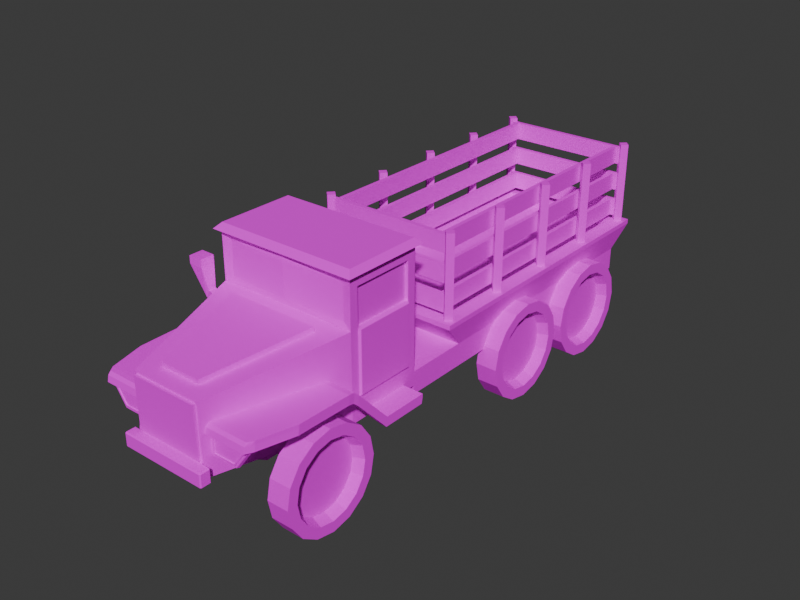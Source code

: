 # Source: ural-4320.blend  (saved by Blender 4.0.36; exported with 4.5.12 LTS)
import bpy
from mathutils import Matrix  # noqa: F401  (used for matrix-valued properties, if any)

bpy.ops.wm.read_factory_settings(use_empty=True)
scene = bpy.context.scene
scene.name = 'Scene'

# ---- collections
col_collection = bpy.data.collections.new('Collection'); scene.collection.children.link(col_collection)

# ---- images (referenced by path relative to the original .blend; pixels are not part of the script)
import os
ASSET_DIR = os.environ.get("B2B_ASSET_DIR", "")  # directory of the original .blend (textures are referenced by path, not embedded)
HERE = os.path.dirname(os.path.abspath(__file__))  # packed textures are extracted next to this script under _unpacked/

def load_image(name, relpath, width, height, colorspace="sRGB"):
    """Load a texture the original file referenced (path relative to the .blend, or extracted next to this script)."""
    p = next((c for c in (os.path.join(HERE, relpath), os.path.join(ASSET_DIR, relpath)) if relpath and os.path.exists(c)), "")
    if p:
        img = bpy.data.images.load(p, check_existing=True)
        img.name = name
    else:  # same state as the original file: an image datablock whose file is absent (Cycles renders it pink)
        img = bpy.data.images.new(name, width, height)
        img.source = "FILE"
        img.filepath = "//" + (relpath or name)
    img.colorspace_settings.name = colorspace
    return img
img_colors_png = load_image('colors.png', 'colors.png', 1024, 1024, 'sRGB')

# ---- materials (node trees are filled in below, after node groups)
mat_pixelart_simple = bpy.data.materials.new('PixelArt_Simple')
mat_pixelart_simple.use_transparent_shadow = False

# ---- material node trees
mat_pixelart_simple.use_nodes = True; mat_pixelart_simple.node_tree.nodes.clear()
_N = mat_pixelart_simple.node_tree.nodes; _L = mat_pixelart_simple.node_tree.links
n0 = _N.new('ShaderNodeBsdfPrincipled'); n0.name = 'Principled BSDF'; n0.location = (-331, 347)
n0.inputs[2].default_value = 1.0
n0.inputs[3].default_value = 1.45
n0.inputs[13].default_value = 0.2091
n1 = _N.new('ShaderNodeOutputMaterial'); n1.name = 'Material Output'; n1.location = (300, 300)
n2 = _N.new('ShaderNodeTexImage'); n2.name = 'Image Texture'; n2.location = (-676, 351)
n2.image = img_colors_png
n2.interpolation = 'Closest'
_L.new(n0.outputs[0], n1.inputs[0])
_L.new(n2.outputs[0], n0.inputs[0])
n1.is_active_output = True

# ---- world
world_world = bpy.data.worlds.new('World'); scene.world = world_world
world_world.use_nodes = True; world_world.node_tree.nodes.clear()
_N = world_world.node_tree.nodes; _L = world_world.node_tree.links
n0 = _N.new('ShaderNodeOutputWorld'); n0.name = 'World Output'; n0.location = (300, 300)
n1 = _N.new('ShaderNodeBackground'); n1.name = 'Background'; n1.location = (10, 300)
n1.inputs[0].default_value = (0.05088, 0.05088, 0.05088, 1.0)
_L.new(n1.outputs[0], n0.inputs[0])
n0.is_active_output = True
world_world.color = (0.05088, 0.05088, 0.05088)
world_world.use_sun_shadow = False
world_world.sun_shadow_jitter_overblur = 0.0

# ---- meshes
me_cube_001 = bpy.data.meshes.new('Cube.001')
me_cube_001.from_pydata([(-0.5476, -1.526, -0.8266), (-0.5001, -1.526, -0.0463), (-1.093, 0.5416, -0.6995), (-1.093, 0.5416, 0.2582), (-1.093, 1.48, -0.6995), (-1.093, 1.48, 0.2582), (-1.093, 0.5416, 0.8186), (-1.093, 1.48, 0.8186), (-0.5476, -1.526, -1.041), (-1.093, 0.4098, -1.046), (-1.093, 1.612, -1.046), (0.0, 0.4098, 0.2582), (0.0, -1.526, -0.0005016), (0.0, 1.612, -0.8312), (0.0, 0.4098, 0.9503), (0.0, 1.612, 0.9503), (0.0, 0.4098, -1.046), (0.0, -1.526, -1.041), (0.0, 1.612, -1.046), (-0.5476, -1.526, -0.0005016), (-0.5001, -1.526, -0.7808), (0.0, -1.526, -0.8266), (0.0, -1.526, -0.04686), (0.0, -1.526, -0.7795), (-0.7177, 0.1835, 0.228), (0.0, 0.1835, 0.228), (0.0, -1.299, 0.02975), (-0.3197, -1.299, 0.02975), (-0.3197, -1.309, 0.1011), (-0.7177, 0.174, 0.2993), (0.0, 0.174, 0.2993), (0.0, -1.309, 0.1011), (-0.9561, 0.4402, 0.8635), (-0.9561, 0.4402, 0.345), (0.0, 0.3973, 0.345), (0.0, 0.3973, 0.8635), (-0.9509, 1.737, 0.2806), (-0.9967, 1.737, -0.6623), (0.0, 1.737, -0.6623), (-0.9509, 1.737, 0.7589), (0.0, 1.737, 0.2806), (0.0, 1.737, 0.7589), (-1.093, 0.4098, 0.2582), (-1.093, 0.4098, -0.8312), (-1.093, 1.612, 0.2582), (-1.093, 1.612, -0.8312), (-1.093, 1.612, 0.9503), (-1.093, 0.4098, 0.9503), (-1.046, 1.48, 0.2582), (-1.046, 0.5416, 0.2582), (-1.046, 1.48, 0.8186), (-1.046, 0.5416, 0.8186), (-1.124, 1.46, 0.2377), (-1.124, 0.5617, 0.2377), (-1.124, 0.5617, -0.6789), (-1.124, 1.46, -0.6789), (-0.9967, 1.737, 0.2348), (-0.9967, 1.737, 0.8047), (0.0, 1.737, 0.2348), (0.0, 1.737, 0.8047), (0.0, 1.691, 0.2806), (0.0, 1.691, 0.7589), (-0.9509, 1.691, 0.2806), (-0.9509, 1.691, 0.7589), (-1.166, 1.692, 0.9961), (-1.166, 0.3293, 0.9961), (0.0, 0.3293, 0.9961), (0.0, 1.692, 0.9961), (-1.086, 1.598, 1.081), (-1.086, 0.423, 1.081), (0.0, 0.423, 1.081), (0.0, 1.598, 1.081)], [], [(0, 19, 42, 43), (0, 43, 9, 8), (11, 42, 19, 12), (2, 3, 53, 54), (44, 46, 57, 56), (7, 5, 48, 50), (16, 9, 10, 18), (43, 45, 10, 9), (45, 13, 18, 10), (9, 16, 17, 8), (47, 42, 33, 32), (15, 46, 64, 67), (13, 45, 37, 38), (20, 1, 19, 0), (23, 20, 0, 21), (1, 22, 12, 19), (22, 1, 20, 23), (25, 26, 27, 24), (30, 29, 28, 31), (27, 26, 31, 28), (25, 24, 29, 30), (24, 27, 28, 29), (33, 34, 35, 32), (14, 47, 32, 35), (42, 11, 34, 33), (40, 36, 62, 60), (37, 56, 58, 38), (46, 15, 59, 57), (45, 44, 56, 37), (3, 2, 43, 42), (4, 5, 44, 45), (2, 4, 45, 43), (7, 6, 47, 46), (6, 3, 42, 47), (5, 7, 46, 44), (48, 49, 51, 50), (6, 7, 50, 51), (5, 3, 49, 48), (3, 6, 51, 49), (54, 53, 52, 55), (5, 4, 55, 52), (3, 5, 52, 53), (4, 2, 54, 55), (39, 36, 56, 57), (36, 40, 58, 56), (41, 39, 57, 59), (60, 62, 63, 61), (39, 41, 61, 63), (36, 39, 63, 62), (67, 64, 68, 71), (46, 47, 65, 64), (47, 14, 66, 65), (69, 70, 71, 68), (64, 65, 69, 68), (65, 66, 70, 69)])
_uv = me_cube_001.uv_layers.new(name='UVMap')
_uv.uv.foreach_set('vector', [0.713, 0.8396, 0.7133, 0.8396, 0.7133, 0.84, 0.713, 0.84, 0.713, 0.8396, 0.713, 0.84, 0.713, 0.84, 0.713, 0.8396, 0.7135, 0.8404, 0.7137, 0.8404, 0.7137, 0.8407, 0.7135, 0.8407, 0.713, 0.84, 0.7133, 0.84, 0.7133, 0.84, 0.713, 0.84, 0.7133, 0.84, 0.7133, 0.84, 0.7133, 0.84, 0.7133, 0.84, 0.7133, 0.84, 0.7133, 0.84, 0.7133, 0.84, 0.7133, 0.84, 0.7128, 0.8404, 0.7126, 0.8404, 0.7126, 0.8404, 0.7128, 0.8404, 0.713, 0.84, 0.713, 0.84, 0.713, 0.84, 0.713, 0.84, 0.713, 0.84, 0.713, 0.8402, 0.7128, 0.8404, 0.713, 0.84, 0.7126, 0.8404, 0.7128, 0.8404, 0.7128, 0.8407, 0.7126, 0.8407, 0.7133, 0.84, 0.7133, 0.84, 0.7133, 0.84, 0.7133, 0.84, 0.7135, 0.8404, 0.7137, 0.8404, 0.7137, 0.8404, 0.7135, 0.8404, 0.713, 0.8402, 0.713, 0.84, 0.713, 0.84, 0.713, 0.8402, 0.713, 0.8411, 0.7133, 0.8411, 0.7133, 0.8411, 0.713, 0.8411, 0.713, 0.8409, 0.713, 0.8411, 0.713, 0.8411, 0.6885, 0.811, 0.7133, 0.8411, 0.7133, 0.8409, 0.7133, 0.8409, 0.7133, 0.8411, 0.6899, 0.9307, 0.6899, 0.9309, 0.6895, 0.9309, 0.6895, 0.9307, 0.6864, 0.7911, 0.6864, 0.7915, 0.6866, 0.7915, 0.6866, 0.7911, 0.7949, 0.8004, 0.7951, 0.8004, 0.7951, 0.8008, 0.7949, 0.8008, 0.6866, 0.7915, 0.6864, 0.7915, 0.6864, 0.7915, 0.6866, 0.7915, 0.6864, 0.7911, 0.6866, 0.7911, 0.6866, 0.7911, 0.6864, 0.7911, 0.6866, 0.7911, 0.6866, 0.7915, 0.6866, 0.7915, 0.6866, 0.7911, 0.1959, 0.8342, 0.1957, 0.8342, 0.1957, 0.8342, 0.1959, 0.8342, 0.7135, 0.8404, 0.7137, 0.8404, 0.7137, 0.8404, 0.7135, 0.8404, 0.7137, 0.8404, 0.7135, 0.8404, 0.7135, 0.8404, 0.7137, 0.8404, 0.7133, 0.8402, 0.7133, 0.84, 0.7133, 0.84, 0.7133, 0.8402, 0.8215, 0.8369, 0.8218, 0.8369, 0.8218, 0.8371, 0.8215, 0.8371, 0.7137, 0.8404, 0.7135, 0.8404, 0.7135, 0.8404, 0.7137, 0.8404, 0.713, 0.84, 0.7133, 0.84, 0.7133, 0.84, 0.713, 0.84, 0.7133, 0.84, 0.713, 0.84, 0.713, 0.84, 0.7133, 0.84, 0.713, 0.84, 0.7133, 0.84, 0.7133, 0.84, 0.713, 0.84, 0.713, 0.84, 0.713, 0.84, 0.713, 0.84, 0.713, 0.84, 0.7133, 0.84, 0.7133, 0.84, 0.7133, 0.84, 0.7133, 0.84, 0.7133, 0.84, 0.7133, 0.84, 0.7133, 0.84, 0.7133, 0.84, 0.7133, 0.84, 0.7133, 0.84, 0.7133, 0.84, 0.7133, 0.84, 0.1956, 0.8338, 0.1956, 0.8338, 0.1956, 0.8338, 0.1956, 0.8338, 0.7133, 0.84, 0.7133, 0.84, 0.7133, 0.84, 0.7133, 0.84, 0.7133, 0.84, 0.7133, 0.84, 0.7133, 0.84, 0.7133, 0.84, 0.7133, 0.84, 0.7133, 0.84, 0.7133, 0.84, 0.7133, 0.84, 0.8215, 0.8369, 0.8218, 0.8369, 0.8218, 0.8369, 0.8215, 0.8369, 0.7133, 0.84, 0.713, 0.84, 0.713, 0.84, 0.7133, 0.84, 0.7133, 0.84, 0.7133, 0.84, 0.7133, 0.84, 0.7133, 0.84, 0.713, 0.84, 0.713, 0.84, 0.713, 0.84, 0.713, 0.84, 0.7133, 0.84, 0.7133, 0.84, 0.7133, 0.84, 0.7133, 0.84, 0.7133, 0.84, 0.7133, 0.8402, 0.7133, 0.8402, 0.7133, 0.84, 0.7133, 0.8402, 0.7133, 0.84, 0.7133, 0.84, 0.7133, 0.8402, 0.1956, 0.834, 0.1956, 0.8338, 0.1956, 0.8338, 0.1956, 0.834, 0.7133, 0.84, 0.7133, 0.8402, 0.7133, 0.8402, 0.7133, 0.84, 0.7133, 0.84, 0.7133, 0.84, 0.7133, 0.84, 0.7133, 0.84, 0.7135, 0.8404, 0.7137, 0.8404, 0.7137, 0.8404, 0.7135, 0.8404, 0.7133, 0.84, 0.7133, 0.84, 0.7133, 0.84, 0.7133, 0.84, 0.7137, 0.8404, 0.7135, 0.8404, 0.7135, 0.8404, 0.7137, 0.8404, 0.8222, 0.8497, 0.822, 0.8497, 0.822, 0.8497, 0.8222, 0.8497, 0.7133, 0.84, 0.7133, 0.84, 0.7133, 0.84, 0.7133, 0.84, 0.7137, 0.8404, 0.7135, 0.8404, 0.7135, 0.8404, 0.7137, 0.8404])
me_cube_001.materials.append(mat_pixelart_simple)
me_cube_001.update()
me_cube_003 = bpy.data.meshes.new('Cube.003')
me_cube_003.from_pydata([(-1.317, 0.6959, -0.9928), (-1.093, 0.6959, -0.9419), (-1.317, 1.393, -0.9928), (-1.093, 1.393, -0.9419), (-1.411, 0.6959, -0.9419), (-1.411, 0.6959, -0.9928), (-1.411, 1.393, -0.9419), (-1.411, 1.393, -0.9928), (-1.093, 0.1785, -0.3792), (-1.317, 0.1785, -0.43), (-1.411, 0.1785, -0.3792), (-1.411, 0.1785, -0.43), (-1.093, 0.01891, -0.3015), (-1.317, 0.01891, -0.3524), (-1.411, 0.01891, -0.3015), (-1.411, 0.01891, -0.3524), (-1.093, -1.346, -0.3015), (-1.184, -1.346, -0.3524), (-1.25, -1.346, -0.3015), (-1.25, -1.346, -0.3524), (-1.093, -1.421, -0.3052), (-1.143, -1.46, -0.3487), (-1.197, -1.421, -0.3052), (-1.197, -1.46, -0.3487), (-1.317, -0.8054, -0.3524), (-1.396, -0.8054, -0.3524), (-1.396, -0.8054, -0.3015), (-1.093, -0.8054, -0.3015), (0.0, 0.6959, -0.9419), (0.0, 0.6959, -0.9928), (0.0, 1.393, -0.9419), (0.0, 1.393, -0.9928), (0.0, 0.1785, -0.3792), (0.0, 0.1785, -0.43), (0.0, 0.01891, -0.3015), (0.0, 0.01891, -0.3524), (0.0, -1.346, -0.3015), (0.0, -1.346, -0.3524), (0.0, -0.8054, -0.3524), (0.0, -0.8054, -0.3015), (0.0, -1.421, -0.3052), (0.0, -1.46, -0.3487), (-1.089, 0.1083, -0.3181), (-1.314, 0.1083, -0.369), (-1.407, 0.1083, -0.369), (-1.407, 0.1083, -0.3181), (0.0, 0.1083, -0.3181), (0.0, 0.1083, -0.369), (-1.226, -1.38, -0.3032), (-1.093, -1.38, -0.3032), (-1.165, -1.398, -0.3507), (-1.226, -1.398, -0.3507), (0.0, -1.38, -0.3032), (0.0, -1.398, -0.3507), (-1.317, 0.678, -1.083), (-1.317, 1.375, -1.083), (-1.411, 0.678, -1.083), (-1.411, 1.375, -1.083), (-1.317, 0.1606, -0.5201), (-1.411, 0.1606, -0.5201), (-1.317, 0.001007, -0.4425), (-1.411, 0.001007, -0.4425), (-1.314, 0.09042, -0.4591), (-1.407, 0.09042, -0.4591), (-1.184, -1.363, -0.4425), (-1.25, -1.363, -0.4425), (-1.317, -0.8233, -0.4425), (-1.396, -0.8233, -0.4425), (-1.143, -1.478, -0.4388), (-1.197, -1.478, -0.4388), (-1.165, -1.416, -0.4408), (-1.226, -1.416, -0.4408), (0.0, -1.478, -0.4388), (0.0, -1.416, -0.4408)], [], [(17, 24, 38, 37), (5, 4, 6, 7), (1, 3, 6, 4), (3, 2, 7, 6), (9, 43, 62, 58), (1, 4, 10, 8), (1, 8, 32, 28), (4, 5, 11, 10), (0, 2, 31, 29), (7, 2, 55, 57), (24, 17, 64, 66), (21, 23, 69, 68), (45, 44, 15, 14), (42, 45, 14, 12), (49, 48, 22, 20), (26, 25, 19, 18), (27, 26, 18, 16), (42, 12, 34, 46), (21, 20, 22, 23), (2, 3, 30, 31), (2, 0, 54, 55), (48, 51, 23, 22), (24, 13, 35, 38), (12, 14, 26, 27), (14, 15, 25, 26), (50, 53, 73, 70), (29, 31, 30, 28), (47, 46, 34, 35), (29, 28, 32, 33), (38, 39, 36, 37), (53, 52, 40, 41), (35, 34, 39, 38), (27, 16, 36, 39), (43, 9, 33, 47), (3, 1, 28, 30), (49, 20, 40, 52), (9, 0, 29, 33), (50, 17, 37, 53), (12, 27, 39, 34), (20, 21, 41, 40), (13, 43, 47, 35), (33, 32, 46, 47), (8, 42, 46, 32), (8, 10, 45, 42), (10, 11, 44, 45), (53, 41, 72, 73), (19, 25, 67, 65), (16, 49, 52, 36), (37, 36, 52, 53), (18, 19, 51, 48), (15, 44, 63, 61), (16, 18, 48, 49), (55, 54, 56, 57), (56, 54, 58, 59), (67, 66, 64, 65), (63, 62, 60, 61), (71, 70, 68, 69), (61, 60, 66, 67), (59, 58, 62, 63), (68, 70, 73, 72), (65, 64, 70, 71), (11, 5, 56, 59), (25, 15, 61, 67), (44, 11, 59, 63), (0, 9, 58, 54), (41, 21, 68, 72), (17, 50, 70, 64), (5, 7, 57, 56), (51, 19, 65, 71), (23, 51, 71, 69), (43, 13, 60, 62), (13, 24, 66, 60)])
_uv = me_cube_003.uv_layers.new(name='UVMap')
_uv.uv.foreach_set('vector', [0.7802, 0.848, 0.7802, 0.848, 0.7802, 0.848, 0.7802, 0.848, 0.7802, 0.848, 0.8227, 0.848, 0.8227, 0.848, 0.7802, 0.848, 0.8199, 0.809, 0.8199, 0.809, 0.8199, 0.809, 0.8199, 0.809, 0.8227, 0.848, 0.7802, 0.848, 0.7802, 0.848, 0.8227, 0.848, 0.7802, 0.848, 0.7802, 0.848, 0.7802, 0.848, 0.7802, 0.848, 0.8199, 0.809, 0.8199, 0.809, 0.8199, 0.809, 0.8199, 0.809, 0.8199, 0.809, 0.8199, 0.809, 0.8199, 0.809, 0.8199, 0.809, 0.8227, 0.848, 0.7802, 0.848, 0.7802, 0.848, 0.8227, 0.848, 0.7802, 0.848, 0.7802, 0.848, 0.7802, 0.848, 0.7802, 0.848, 0.7802, 0.848, 0.7802, 0.848, 0.7802, 0.848, 0.7802, 0.848, 0.7802, 0.848, 0.7802, 0.848, 0.7802, 0.848, 0.7802, 0.848, 0.7802, 0.848, 0.7802, 0.848, 0.7802, 0.848, 0.7802, 0.848, 0.8227, 0.848, 0.7802, 0.848, 0.7802, 0.848, 0.8227, 0.848, 0.8199, 0.809, 0.8199, 0.809, 0.8199, 0.809, 0.8199, 0.809, 0.8227, 0.848, 0.8227, 0.848, 0.8227, 0.848, 0.8227, 0.848, 0.8227, 0.848, 0.7802, 0.848, 0.7802, 0.848, 0.8227, 0.848, 0.8199, 0.809, 0.8199, 0.809, 0.8199, 0.809, 0.8199, 0.809, 0.8199, 0.809, 0.8199, 0.809, 0.8199, 0.809, 0.8199, 0.809, 0.7802, 0.848, 0.8227, 0.848, 0.8227, 0.848, 0.7802, 0.848, 0.7802, 0.848, 0.8227, 0.848, 0.8227, 0.848, 0.7802, 0.848, 0.7802, 0.848, 0.7802, 0.848, 0.7802, 0.848, 0.7802, 0.848, 0.8227, 0.848, 0.7802, 0.848, 0.7802, 0.848, 0.8227, 0.848, 0.7802, 0.848, 0.7802, 0.848, 0.7802, 0.848, 0.7802, 0.848, 0.8199, 0.809, 0.8199, 0.809, 0.8199, 0.809, 0.8199, 0.809, 0.8227, 0.848, 0.7802, 0.848, 0.7802, 0.848, 0.8227, 0.848, 0.7802, 0.848, 0.7802, 0.848, 0.7802, 0.848, 0.7802, 0.848, 0.7802, 0.848, 0.7802, 0.848, 0.8227, 0.848, 0.8227, 0.848, 0.7802, 0.848, 0.8227, 0.848, 0.8227, 0.848, 0.7802, 0.848, 0.7802, 0.848, 0.8227, 0.848, 0.8227, 0.848, 0.7802, 0.848, 0.7802, 0.848, 0.8227, 0.848, 0.8227, 0.848, 0.7802, 0.848, 0.7802, 0.848, 0.8227, 0.848, 0.8227, 0.848, 0.7802, 0.848, 0.7802, 0.848, 0.8227, 0.848, 0.8227, 0.848, 0.7802, 0.848, 0.8199, 0.809, 0.8199, 0.809, 0.8199, 0.809, 0.8199, 0.809, 0.7802, 0.848, 0.7802, 0.848, 0.7802, 0.848, 0.7802, 0.848, 0.8199, 0.809, 0.8199, 0.809, 0.8199, 0.809, 0.8199, 0.809, 0.8227, 0.848, 0.8227, 0.848, 0.8227, 0.848, 0.8227, 0.848, 0.7802, 0.848, 0.7802, 0.848, 0.7802, 0.848, 0.7802, 0.848, 0.7802, 0.848, 0.7802, 0.848, 0.7802, 0.848, 0.7802, 0.848, 0.8199, 0.809, 0.8199, 0.809, 0.8199, 0.809, 0.8199, 0.809, 0.8227, 0.848, 0.7802, 0.848, 0.7802, 0.848, 0.8227, 0.848, 0.7802, 0.848, 0.7802, 0.848, 0.7802, 0.848, 0.7802, 0.848, 0.7802, 0.848, 0.8227, 0.848, 0.8227, 0.848, 0.7802, 0.848, 0.8199, 0.809, 0.8199, 0.809, 0.8199, 0.809, 0.8199, 0.809, 0.8199, 0.809, 0.8199, 0.809, 0.8199, 0.809, 0.8199, 0.809, 0.8227, 0.848, 0.7802, 0.848, 0.7802, 0.848, 0.8227, 0.848, 0.7802, 0.848, 0.7802, 0.848, 0.7802, 0.848, 0.7802, 0.848, 0.7802, 0.848, 0.7802, 0.848, 0.7802, 0.848, 0.7802, 0.848, 0.8227, 0.848, 0.8227, 0.848, 0.8227, 0.848, 0.8227, 0.848, 0.7802, 0.848, 0.8227, 0.848, 0.8227, 0.848, 0.7802, 0.848, 0.8227, 0.848, 0.7802, 0.848, 0.7802, 0.848, 0.8227, 0.848, 0.7802, 0.848, 0.7802, 0.848, 0.7802, 0.848, 0.7802, 0.848, 0.8227, 0.848, 0.8227, 0.848, 0.8227, 0.848, 0.8227, 0.848, 0.7802, 0.848, 0.7802, 0.848, 0.7802, 0.848, 0.7802, 0.848, 0.7802, 0.848, 0.7802, 0.848, 0.7802, 0.848, 0.7802, 0.848, 0.7802, 0.848, 0.7802, 0.848, 0.7802, 0.848, 0.7802, 0.848, 0.7802, 0.848, 0.7802, 0.848, 0.7802, 0.848, 0.7802, 0.848, 0.7802, 0.848, 0.7802, 0.848, 0.7802, 0.848, 0.7802, 0.848, 0.7802, 0.848, 0.7802, 0.848, 0.7802, 0.848, 0.7802, 0.848, 0.7802, 0.848, 0.7802, 0.848, 0.7802, 0.848, 0.7802, 0.848, 0.7802, 0.848, 0.7802, 0.848, 0.7802, 0.848, 0.7802, 0.848, 0.7802, 0.848, 0.7802, 0.848, 0.7802, 0.848, 0.7802, 0.848, 0.7802, 0.848, 0.7802, 0.848, 0.7802, 0.848, 0.7802, 0.848, 0.7802, 0.848, 0.7802, 0.848, 0.7802, 0.848, 0.7802, 0.848, 0.7802, 0.848, 0.7802, 0.848, 0.7802, 0.848, 0.7802, 0.848, 0.7802, 0.848, 0.7802, 0.848, 0.7802, 0.848, 0.7802, 0.848, 0.7802, 0.848, 0.7802, 0.848, 0.7802, 0.848, 0.7802, 0.848, 0.7802, 0.848, 0.7802, 0.848, 0.7802, 0.848, 0.7802, 0.848, 0.7802, 0.848, 0.7802, 0.848, 0.7802, 0.848, 0.7802, 0.848, 0.7802, 0.848, 0.7802, 0.848, 0.7802, 0.848, 0.7802, 0.848, 0.7802, 0.848, 0.7802, 0.848, 0.7802, 0.848, 0.7802, 0.848, 0.7802, 0.848, 0.7802, 0.848, 0.7802, 0.848, 0.7802, 0.848, 0.7802, 0.848, 0.7802, 0.848, 0.7802, 0.848, 0.7802, 0.848])
me_cube_003.materials.append(mat_pixelart_simple)
me_cube_003.update()
me_cube_004 = bpy.data.meshes.new('Cube.004')
me_cube_004.from_pydata([(-1.184, -1.363, -0.3524), (-1.118, -1.399, -0.3995), (-0.5905, -1.363, -0.3524), (-0.6311, -1.399, -0.3995), (-0.9575, -1.405, -0.6368), (-1.001, -1.372, -0.6873), (-0.5905, -1.372, -0.6873), (-0.6311, -1.405, -0.6368), (-0.6311, -1.4, -0.429), (-0.5905, -1.365, -0.4306), (-1.187, -1.365, -0.4306), (-1.119, -1.399, -0.4141), (-1.165, -1.398, -0.3507), (-0.5823, -1.398, -0.3507), (-0.9824, -1.407, -0.6856), (-0.5823, -1.407, -0.6856), (-0.5823, -1.4, -0.429), (-1.168, -1.4, -0.429), (-1.138, -1.399, -0.3792), (-0.6108, -1.399, -0.3792), (-0.9678, -1.406, -0.6571), (-0.6108, -1.406, -0.6571), (-0.6108, -1.4, -0.429), (-1.139, -1.4, -0.4203), (-1.138, -1.413, -0.3789), (-0.6108, -1.413, -0.3789), (-0.9678, -1.42, -0.6567), (-0.6108, -1.42, -0.6567), (-0.6108, -1.414, -0.4286), (-1.139, -1.414, -0.4199), (-1.118, -1.414, -0.3991), (-0.6311, -1.414, -0.3991), (-0.9575, -1.42, -0.6364), (-0.6311, -1.42, -0.6364), (-0.6311, -1.414, -0.4286), (-1.119, -1.414, -0.4137)], [], [(12, 13, 2, 0), (14, 5, 6, 15), (9, 16, 15, 6), (10, 9, 6, 5), (17, 10, 5, 14), (12, 0, 10, 17), (0, 2, 9, 10), (2, 13, 16, 9), (3, 1, 11, 4, 7, 8), (18, 19, 13, 12), (21, 20, 14, 15), (22, 21, 15, 16), (20, 23, 17, 14), (19, 22, 16, 13), (23, 18, 12, 17), (21, 22, 28, 27), (1, 3, 31, 30), (18, 23, 29, 24), (4, 11, 35, 32), (20, 21, 27, 26), (22, 19, 25, 28), (30, 31, 25, 24), (33, 32, 26, 27), (34, 33, 27, 28), (32, 35, 29, 26), (31, 34, 28, 25), (35, 30, 24, 29), (3, 8, 34, 31), (7, 4, 32, 33), (23, 20, 26, 29), (11, 1, 30, 35), (19, 18, 24, 25), (8, 7, 33, 34)])
_uv = me_cube_004.uv_layers.new(name='UVMap')
_uv.uv.foreach_set('vector', [0.806, 0.954, 0.806, 0.954, 0.806, 0.954, 0.806, 0.954, 0.806, 0.954, 0.806, 0.954, 0.806, 0.954, 0.806, 0.954, 0.806, 0.954, 0.806, 0.954, 0.806, 0.954, 0.806, 0.954, 0.806, 0.954, 0.806, 0.954, 0.806, 0.954, 0.806, 0.954, 0.806, 0.954, 0.806, 0.954, 0.806, 0.954, 0.806, 0.954, 0.806, 0.954, 0.806, 0.954, 0.806, 0.954, 0.806, 0.954, 0.806, 0.954, 0.806, 0.954, 0.806, 0.954, 0.806, 0.954, 0.806, 0.954, 0.806, 0.954, 0.806, 0.954, 0.806, 0.954, 0.834, 0.9491, 0.834, 0.9491, 0.834, 0.9491, 0.834, 0.9491, 0.834, 0.9491, 0.834, 0.9491, 0.806, 0.954, 0.806, 0.954, 0.806, 0.954, 0.806, 0.954, 0.806, 0.954, 0.806, 0.954, 0.806, 0.954, 0.806, 0.954, 0.806, 0.954, 0.806, 0.954, 0.806, 0.954, 0.806, 0.954, 0.806, 0.954, 0.806, 0.954, 0.806, 0.954, 0.806, 0.954, 0.806, 0.954, 0.806, 0.954, 0.806, 0.954, 0.806, 0.954, 0.806, 0.954, 0.806, 0.954, 0.806, 0.954, 0.806, 0.954, 0.806, 0.954, 0.806, 0.954, 0.806, 0.954, 0.806, 0.954, 0.806, 0.954, 0.806, 0.954, 0.806, 0.954, 0.806, 0.954, 0.806, 0.954, 0.806, 0.954, 0.806, 0.954, 0.806, 0.954, 0.806, 0.954, 0.806, 0.954, 0.806, 0.954, 0.806, 0.954, 0.806, 0.954, 0.806, 0.954, 0.806, 0.954, 0.806, 0.954, 0.806, 0.954, 0.806, 0.954, 0.806, 0.954, 0.806, 0.954, 0.806, 0.954, 0.806, 0.954, 0.806, 0.954, 0.806, 0.954, 0.806, 0.954, 0.806, 0.954, 0.806, 0.954, 0.806, 0.954, 0.806, 0.954, 0.806, 0.954, 0.806, 0.954, 0.806, 0.954, 0.806, 0.954, 0.806, 0.954, 0.806, 0.954, 0.806, 0.954, 0.806, 0.954, 0.806, 0.954, 0.806, 0.954, 0.806, 0.954, 0.806, 0.954, 0.806, 0.954, 0.806, 0.954, 0.806, 0.954, 0.806, 0.954, 0.806, 0.954, 0.806, 0.954, 0.806, 0.954, 0.806, 0.954, 0.806, 0.954, 0.806, 0.954, 0.806, 0.954, 0.806, 0.954, 0.806, 0.954, 0.806, 0.954, 0.806, 0.954, 0.806, 0.954, 0.806, 0.954, 0.806, 0.954, 0.806, 0.954, 0.806, 0.954, 0.806, 0.954, 0.806, 0.954, 0.806, 0.954, 0.806, 0.954, 0.806, 0.954, 0.806, 0.954, 0.806, 0.954])
me_cube_004.materials.append(mat_pixelart_simple)
me_cube_004.update()
me_cube_006 = bpy.data.meshes.new('Cube.006')
me_cube_006.from_pydata([(-0.5137, -1.526, -0.7888), (-0.5137, -1.526, -0.03827), (0.0, -1.526, -0.7888), (0.0, -1.526, -0.03827), (-0.5137, -1.57, -0.7888), (-0.5137, -1.57, -0.03827), (0.0, -1.57, -0.03827), (0.0, -1.57, -0.7888)], [], [(2, 0, 1, 3), (0, 2, 7, 4), (7, 6, 5, 4), (3, 1, 5, 6), (1, 0, 4, 5)])
_uv = me_cube_006.uv_layers.new(name='UVMap')
_uv.uv.foreach_set('vector', [0.1568, 0.7932, 0.1568, 0.8161, 0.2026, 0.8161, 0.2026, 0.7932, 0.1568, 0.8161, 0.1568, 0.7932, 0.1568, 0.7932, 0.1568, 0.8161, 0.1568, 0.7932, 0.2026, 0.7932, 0.2026, 0.8161, 0.1568, 0.8161, 0.2026, 0.7932, 0.2026, 0.8161, 0.2026, 0.8161, 0.2026, 0.7932, 0.2026, 0.8161, 0.1568, 0.8161, 0.1568, 0.8161, 0.2026, 0.8161])
me_cube_006.materials.append(mat_pixelart_simple)
me_cube_006.update()
me_cube_008 = bpy.data.meshes.new('Cube.008')
me_cube_008.from_pydata([(0.0, -1.526, -0.8266), (0.0, -1.526, -1.041), (-0.5476, -1.526, -0.8428), (-0.5476, -1.542, -0.8266), (-0.5314, -1.526, -0.8266), (-0.5476, -1.542, -1.041), (-0.5476, -1.526, -1.025), (-0.5314, -1.526, -1.041), (-0.5476, -1.675, -0.8266), (-0.5476, -1.691, -0.8428), (-0.5476, -1.691, -1.025), (-0.5476, -1.675, -1.041), (0.0, -1.675, -0.8266), (0.0, -1.691, -0.8428), (0.0, -1.691, -1.025), (0.0, -1.675, -1.041), (-0.6548, -1.526, -1.025), (-0.6548, -1.542, -1.041), (-0.6711, -1.542, -1.025), (-0.6548, -1.526, -0.8428), (-0.6711, -1.542, -0.8428), (-0.6548, -1.542, -0.8266), (-0.6548, -1.691, -1.025), (-0.6711, -1.675, -1.025), (-0.6548, -1.675, -1.041), (-0.6548, -1.691, -0.8428), (-0.6548, -1.675, -0.8266), (-0.6711, -1.675, -0.8428)], [], [(10, 9, 25, 22), (20, 18, 23, 27), (8, 3, 21, 26), (5, 11, 24, 17), (0, 4, 3, 8, 12), (5, 7, 1, 15, 11), (13, 9, 10, 14), (2, 3, 4), (5, 6, 7), (16, 17, 18), (19, 20, 21), (22, 23, 24), (25, 26, 27), (9, 13, 12, 8), (11, 15, 14, 10), (18, 20, 19, 16), (22, 25, 27, 23), (17, 24, 23, 18), (26, 21, 20, 27), (10, 22, 24, 11), (16, 6, 5, 17), (21, 3, 2, 19), (25, 9, 8, 26), (2, 6, 16, 19)])
_uv = me_cube_008.uv_layers.new(name='UVMap')
_uv.uv.foreach_set('vector', [0.07702, 0.8446, 0.07702, 0.8446, 0.07702, 0.8446, 0.07702, 0.8446, 0.0957, 0.791, 0.0957, 0.791, 0.0957, 0.791, 0.0957, 0.791, 0.07702, 0.8446, 0.07702, 0.8446, 0.07702, 0.8446, 0.07702, 0.8446, 0.03233, 0.8, 0.03233, 0.8, 0.03233, 0.8, 0.03233, 0.8, 0.07702, 0.8223, 0.07702, 0.844, 0.07702, 0.8446, 0.07702, 0.8446, 0.07702, 0.8223, 0.03233, 0.8, 0.03299, 0.8, 0.05468, 0.8, 0.05468, 0.8, 0.03233, 0.8, 0.07702, 0.8223, 0.07702, 0.8446, 0.07702, 0.8446, 0.07702, 0.8223, 0.07702, 0.8446, 0.07702, 0.8446, 0.07702, 0.844, 0.03233, 0.8, 0.03233, 0.8, 0.03233, 0.8, 0.03233, 0.8, 0.03233, 0.8, 0.03233, 0.8, 0.07702, 0.8446, 0.07702, 0.8446, 0.07702, 0.8446, 0.03233, 0.8, 0.03233, 0.8, 0.03233, 0.8, 0.07702, 0.8446, 0.07702, 0.8446, 0.07702, 0.8446, 0.07702, 0.8446, 0.07702, 0.8223, 0.07702, 0.8223, 0.07702, 0.8446, 0.03233, 0.8, 0.05468, 0.8, 0.05468, 0.8, 0.03233, 0.8, 0.0957, 0.791, 0.0957, 0.791, 0.0957, 0.791, 0.0957, 0.791, 0.07702, 0.8446, 0.07702, 0.8446, 0.07702, 0.8446, 0.07702, 0.8446, 0.03233, 0.8, 0.03233, 0.8, 0.03233, 0.8, 0.03233, 0.8, 0.07702, 0.8446, 0.07702, 0.8446, 0.07702, 0.8446, 0.07702, 0.8446, 0.03233, 0.8, 0.03233, 0.8, 0.03233, 0.8, 0.03233, 0.8, 0.03233, 0.8, 0.03233, 0.8, 0.03233, 0.8, 0.03233, 0.8, 0.07702, 0.8446, 0.07702, 0.8446, 0.07702, 0.8446, 0.07702, 0.8446, 0.07702, 0.8446, 0.07702, 0.8446, 0.07702, 0.8446, 0.07702, 0.8446, 0.0, 0.0, 0.0, 0.0, 0.0, 0.0, 0.0, 0.0])
me_cube_008.materials.append(mat_pixelart_simple)
me_cube_008.update()
me_cube = bpy.data.meshes.new('Cube')
me_cube.from_pydata([(-0.8415, -0.6396, -0.3888), (-0.33, -0.6396, 0.7836), (-0.8415, 0.6396, -0.3888), (-0.33, 0.6396, 0.7836), (1.648, -1.103, -0.6396), (1.648, -1.103, 0.6396), (1.648, 0.1764, -0.6396), (1.648, 0.1764, 0.6396), (-3.186, -1.166, 4.316), (-0.8566, -1.166, 4.316), (-3.186, 1.166, 4.316), (-0.8566, 1.166, 4.316), (-3.186, 1.166, 5.539), (-3.186, -1.166, 5.539), (-0.8566, -1.166, 5.539), (-0.8566, 1.166, 5.539)], [], [(2, 3, 7, 6), (6, 7, 5, 4), (4, 5, 1, 0), (2, 6, 4, 0), (7, 3, 1, 5), (8, 10, 2, 0), (0, 1, 9, 8), (11, 10, 12, 15), (3, 2, 10, 11), (3, 11, 9, 1), (8, 9, 14, 13), (9, 11, 15, 14), (10, 8, 13, 12), (13, 14, 15, 12)])
_uv = me_cube.uv_layers.new(name='UVMap')
_uv.uv.foreach_set('vector', [0.6652, 0.9264, 0.6842, 0.9264, 0.6842, 0.9454, 0.6652, 0.9454, 0.6652, 0.9454, 0.6842, 0.9454, 0.6842, 0.9644, 0.6652, 0.9644, 0.6652, 0.9644, 0.6842, 0.9644, 0.6842, 0.9835, 0.6652, 0.9835, 0.6462, 0.9454, 0.6652, 0.9454, 0.6652, 0.9644, 0.6462, 0.9644, 0.6842, 0.9454, 0.7033, 0.9454, 0.7033, 0.9644, 0.6842, 0.9644, 0.6462, 0.9644, 0.6462, 0.9454, 0.6462, 0.9454, 0.6462, 0.9644, 0.6652, 0.9835, 0.6842, 0.9835, 0.6842, 0.9835, 0.6652, 0.9835, 0.6842, 0.9264, 0.6652, 0.9264, 0.6652, 0.9264, 0.6842, 0.9264, 0.6842, 0.9264, 0.6652, 0.9264, 0.6652, 0.9264, 0.6842, 0.9264, 0.7033, 0.9454, 0.7033, 0.9454, 0.7033, 0.9644, 0.7033, 0.9644, 0.6652, 0.9835, 0.6842, 0.9835, 0.6842, 0.9835, 0.6652, 0.9835, 0.7033, 0.9644, 0.7033, 0.9454, 0.7033, 0.9454, 0.7033, 0.9644, 0.6462, 0.9454, 0.6462, 0.9644, 0.6462, 0.9644, 0.6462, 0.9454, 0.6652, 0.9073, 0.6842, 0.9073, 0.6842, 0.9264, 0.6652, 0.9264])
me_cube.materials.append(mat_pixelart_simple)
me_cube.update()
me_cylinder_002 = bpy.data.meshes.new('Cylinder.002')
me_cylinder_002.from_pydata([(-0.06821, 0.31, -5.96e-08), (0.06821, 0.2442, -5.96e-08), (-0.06821, 0.2864, -0.1186), (0.06821, 0.2256, -0.09346), (-0.06821, 0.2192, -0.2192), (0.06821, 0.1727, -0.1727), (-0.06821, 0.1186, -0.2864), (0.06821, 0.09346, -0.2256), (-0.06821, 7.451e-09, -0.31), (0.06821, 7.451e-09, -0.2442), (-0.06821, -0.1186, -0.2864), (0.06821, -0.09346, -0.2256), (-0.06821, -0.2192, -0.2192), (0.06821, -0.1727, -0.1727), (-0.06821, -0.2864, -0.1186), (0.06821, -0.2256, -0.09346), (-0.06821, -0.31, -5.96e-08), (0.06821, -0.2442, -5.96e-08), (-0.06821, -0.2864, 0.1186), (0.06821, -0.2256, 0.09346), (-0.06821, -0.2192, 0.2192), (0.06821, -0.1727, 0.1727), (-0.06821, -0.1186, 0.2864), (0.06821, -0.09346, 0.2256), (-0.06821, 7.451e-09, 0.31), (0.06821, 6.451e-09, 0.2442), (-0.06821, 0.1186, 0.2864), (0.06821, 0.09346, 0.2256), (-0.06821, 0.2192, 0.2192), (0.06821, 0.1727, 0.1727), (-0.06821, 0.2864, 0.1186), (0.06821, 0.2256, 0.09346), (0.06821, 0.2864, -0.1186), (0.06821, 0.31, -5.96e-08), (0.06821, 0.2192, -0.2192), (0.06821, 0.1186, -0.2864), (0.06821, 7.451e-09, -0.31), (0.06821, -0.1186, -0.2864), (0.06821, -0.2192, -0.2192), (0.06821, -0.2864, -0.1186), (0.06821, -0.31, -5.96e-08), (0.06821, -0.2864, 0.1186), (0.06821, -0.2192, 0.2192), (0.06821, -0.1186, 0.2864), (0.06821, 7.451e-09, 0.31), (0.06821, 0.1186, 0.2864), (0.06821, 0.2192, 0.2192), (0.06821, 0.2864, 0.1186), (0.004305, 0.2014, -0.08341), (0.004305, 0.218, -5.494e-08), (0.004305, 0.1541, -0.1541), (0.004305, 0.08341, -0.2014), (0.004305, 7.451e-09, -0.218), (0.004305, -0.08341, -0.2014), (0.004305, -0.1541, -0.1541), (0.004305, -0.2014, -0.08341), (0.004305, -0.218, -5.494e-08), (0.004305, -0.2014, 0.08341), (0.004305, -0.1541, 0.1541), (0.004305, -0.08341, 0.2014), (0.004305, 6.558e-09, 0.218), (0.004305, 0.08341, 0.2014), (0.004305, 0.1541, 0.1541), (0.004305, 0.2014, 0.08341)], [], [(0, 33, 32, 2), (2, 32, 34, 4), (4, 34, 35, 6), (6, 35, 36, 8), (8, 36, 37, 10), (10, 37, 38, 12), (12, 38, 39, 14), (14, 39, 40, 16), (16, 40, 41, 18), (18, 41, 42, 20), (20, 42, 43, 22), (22, 43, 44, 24), (24, 44, 45, 26), (26, 45, 46, 28), (21, 19, 57, 58), (28, 46, 47, 30), (30, 47, 33, 0), (0, 2, 4, 6, 8, 10, 12, 14, 16, 18, 20, 22, 24, 26, 28, 30), (1, 3, 32, 33), (3, 5, 34, 32), (5, 7, 35, 34), (7, 9, 36, 35), (9, 11, 37, 36), (11, 13, 38, 37), (13, 15, 39, 38), (15, 17, 40, 39), (17, 19, 41, 40), (19, 21, 42, 41), (21, 23, 43, 42), (23, 25, 44, 43), (25, 27, 45, 44), (27, 29, 46, 45), (29, 31, 47, 46), (31, 1, 33, 47), (48, 49, 63, 62, 61, 60, 59, 58, 57, 56, 55, 54, 53, 52, 51, 50), (7, 5, 50, 51), (23, 21, 58, 59), (9, 7, 51, 52), (25, 23, 59, 60), (11, 9, 52, 53), (27, 25, 60, 61), (13, 11, 53, 54), (29, 27, 61, 62), (15, 13, 54, 55), (31, 29, 62, 63), (17, 15, 55, 56), (3, 1, 49, 48), (1, 31, 63, 49), (19, 17, 56, 57), (5, 3, 48, 50)])
_uv = me_cylinder_002.uv_layers.new(name='UVMap')
_uv.uv.foreach_set('vector', [0.9719, 0.9353, 0.9719, 0.9692, 0.9677, 0.9692, 0.9677, 0.9353, 0.9677, 0.9353, 0.9677, 0.9692, 0.9634, 0.9692, 0.9634, 0.9353, 0.9634, 0.9353, 0.9634, 0.9692, 0.9592, 0.9692, 0.9592, 0.9353, 0.9592, 0.9353, 0.9592, 0.9692, 0.955, 0.9692, 0.955, 0.9353, 0.955, 0.9353, 0.955, 0.9692, 0.9507, 0.9692, 0.9507, 0.9353, 0.9507, 0.9353, 0.9507, 0.9692, 0.9465, 0.9692, 0.9465, 0.9353, 0.9465, 0.9353, 0.9465, 0.9692, 0.9423, 0.9692, 0.9423, 0.9353, 0.9423, 0.9353, 0.9423, 0.9692, 0.938, 0.9692, 0.938, 0.9353, 0.938, 0.9353, 0.938, 0.9692, 0.9338, 0.9692, 0.9338, 0.9353, 0.9338, 0.9353, 0.9338, 0.9692, 0.9295, 0.9692, 0.9295, 0.9353, 0.9295, 0.9353, 0.9295, 0.9692, 0.9253, 0.9692, 0.9253, 0.9353, 0.9253, 0.9353, 0.9253, 0.9692, 0.9211, 0.9692, 0.9211, 0.9353, 0.9211, 0.9353, 0.9211, 0.9692, 0.9168, 0.9692, 0.9168, 0.9353, 0.9168, 0.9353, 0.9168, 0.9692, 0.9126, 0.9692, 0.9126, 0.9353, 0.912, 0.9093, 0.9162, 0.9065, 0.9162, 0.9065, 0.912, 0.9093, 0.9126, 0.9353, 0.9126, 0.9692, 0.9084, 0.9692, 0.9084, 0.9353, 0.9084, 0.9353, 0.9084, 0.9692, 0.9041, 0.9692, 0.9041, 0.9353, 0.955, 0.9346, 0.9612, 0.9334, 0.9665, 0.9299, 0.97, 0.9246, 0.9712, 0.9184, 0.97, 0.9121, 0.9665, 0.9069, 0.9612, 0.9033, 0.955, 0.9021, 0.9487, 0.9033, 0.9435, 0.9069, 0.9399, 0.9121, 0.9387, 0.9184, 0.9399, 0.9246, 0.9435, 0.9299, 0.9487, 0.9334, 0.9211, 0.9312, 0.926, 0.9302, 0.9273, 0.9334, 0.9211, 0.9346, 0.926, 0.9302, 0.9301, 0.9274, 0.9326, 0.9299, 0.9273, 0.9334, 0.9301, 0.9274, 0.9329, 0.9233, 0.9361, 0.9246, 0.9326, 0.9299, 0.9329, 0.9233, 0.9339, 0.9184, 0.9373, 0.9184, 0.9361, 0.9246, 0.9339, 0.9184, 0.9329, 0.9135, 0.9361, 0.9121, 0.9373, 0.9184, 0.9329, 0.9135, 0.9301, 0.9093, 0.9326, 0.9069, 0.9361, 0.9121, 0.9301, 0.9093, 0.926, 0.9065, 0.9273, 0.9033, 0.9326, 0.9069, 0.926, 0.9065, 0.9211, 0.9055, 0.9211, 0.9021, 0.9273, 0.9033, 0.9211, 0.9055, 0.9162, 0.9065, 0.9149, 0.9033, 0.9211, 0.9021, 0.9162, 0.9065, 0.912, 0.9093, 0.9096, 0.9069, 0.9149, 0.9033, 0.912, 0.9093, 0.9092, 0.9135, 0.906, 0.9121, 0.9096, 0.9069, 0.9092, 0.9135, 0.9083, 0.9184, 0.9048, 0.9184, 0.906, 0.9121, 0.9083, 0.9184, 0.9092, 0.9233, 0.906, 0.9246, 0.9048, 0.9184, 0.9092, 0.9233, 0.912, 0.9274, 0.9096, 0.9299, 0.906, 0.9246, 0.912, 0.9274, 0.9162, 0.9302, 0.9149, 0.9334, 0.9096, 0.9299, 0.9162, 0.9302, 0.9211, 0.9312, 0.9211, 0.9346, 0.9149, 0.9334, 0.1828, 0.9425, 0.1779, 0.9435, 0.173, 0.9425, 0.1689, 0.9397, 0.1661, 0.9356, 0.1651, 0.9307, 0.1661, 0.9258, 0.1689, 0.9216, 0.173, 0.9188, 0.1779, 0.9178, 0.1828, 0.9188, 0.187, 0.9216, 0.1898, 0.9258, 0.1907, 0.9307, 0.1898, 0.9356, 0.187, 0.9397, 0.9329, 0.9233, 0.9301, 0.9274, 0.9301, 0.9274, 0.9329, 0.9233, 0.9092, 0.9135, 0.912, 0.9093, 0.912, 0.9093, 0.9092, 0.9135, 0.9339, 0.9184, 0.9329, 0.9233, 0.9329, 0.9233, 0.9339, 0.9184, 0.9083, 0.9184, 0.9092, 0.9135, 0.9092, 0.9135, 0.9083, 0.9184, 0.9329, 0.9135, 0.9339, 0.9184, 0.9339, 0.9184, 0.9329, 0.9135, 0.9092, 0.9233, 0.9083, 0.9184, 0.9083, 0.9184, 0.9092, 0.9233, 0.9301, 0.9093, 0.9329, 0.9135, 0.9329, 0.9135, 0.9301, 0.9093, 0.912, 0.9274, 0.9092, 0.9233, 0.9092, 0.9233, 0.912, 0.9274, 0.926, 0.9065, 0.9301, 0.9093, 0.9301, 0.9093, 0.926, 0.9065, 0.9162, 0.9302, 0.912, 0.9274, 0.912, 0.9274, 0.9162, 0.9302, 0.9211, 0.9055, 0.926, 0.9065, 0.926, 0.9065, 0.9211, 0.9055, 0.926, 0.9302, 0.9211, 0.9312, 0.9211, 0.9312, 0.926, 0.9302, 0.9211, 0.9312, 0.9162, 0.9302, 0.9162, 0.9302, 0.9211, 0.9312, 0.9162, 0.9065, 0.9211, 0.9055, 0.9211, 0.9055, 0.9162, 0.9065, 0.9301, 0.9274, 0.926, 0.9302, 0.926, 0.9302, 0.9301, 0.9274])
me_cylinder_002.materials.append(mat_pixelart_simple)
me_cylinder_002.update()
me_cylinder_003 = bpy.data.meshes.new('Cylinder.003')
me_cylinder_003.from_pydata([(-0.06821, 0.2461, -6.106e-08), (0.06821, 0.31, -5.96e-08), (-0.06821, 0.2273, -0.09416), (0.06821, 0.2864, -0.1186), (-0.06821, 0.174, -0.174), (0.06821, 0.2192, -0.2192), (-0.06821, 0.09416, -0.2273), (0.06821, 0.1186, -0.2864), (-0.06821, 6.965e-09, -0.2461), (0.06821, 7.451e-09, -0.31), (-0.06821, -0.09416, -0.2273), (0.06821, -0.1186, -0.2864), (-0.06821, -0.174, -0.174), (0.06821, -0.2192, -0.2192), (-0.06821, -0.2273, -0.09416), (0.06821, -0.2864, -0.1186), (-0.06821, -0.2461, -6.106e-08), (0.06821, -0.31, -5.96e-08), (-0.06821, -0.2273, 0.09416), (0.06821, -0.2864, 0.1186), (-0.06821, -0.174, 0.174), (0.06821, -0.2192, 0.2192), (-0.06821, -0.09416, 0.2273), (0.06821, -0.1186, 0.2864), (-0.06821, 7.451e-09, 0.2461), (0.06821, 7.451e-09, 0.31), (-0.06821, 0.09416, 0.2273), (0.06821, 0.1186, 0.2864), (-0.06821, 0.174, 0.174), (0.06821, 0.2192, 0.2192), (-0.06821, 0.2273, 0.09416), (0.06821, 0.2864, 0.1186), (-0.06821, 0.31, -5.96e-08), (-0.06821, 0.2864, -0.1186), (-0.06821, 0.2192, -0.2192), (-0.06821, 0.1186, -0.2864), (-0.06821, 7.451e-09, -0.31), (-0.06821, -0.1186, -0.2864), (-0.06821, -0.2192, -0.2192), (-0.06821, -0.2864, -0.1186), (-0.06821, -0.31, -5.96e-08), (-0.06821, -0.2864, 0.1186), (-0.06821, -0.2192, 0.2192), (-0.06821, -0.1186, 0.2864), (-0.06821, 7.451e-09, 0.31), (-0.06821, 0.1186, 0.2864), (-0.06821, 0.2192, 0.2192), (-0.06821, 0.2864, 0.1186), (-0.00094, 0.2461, -5.455e-08), (-0.00094, 0.2273, -0.09416), (-0.0009399, 0.174, -0.174), (-0.0009399, 0.09416, -0.2273), (-0.0009399, 6.965e-09, -0.2461), (-0.0009399, -0.09416, -0.2273), (-0.0009399, -0.174, -0.174), (-0.00094, -0.2273, -0.09416), (-0.00094, -0.2461, -5.455e-08), (-0.00094, -0.2273, 0.09416), (-0.00094, -0.174, 0.174), (-0.00094, -0.09416, 0.2273), (-0.00094, 7.451e-09, 0.2461), (-0.00094, 0.09416, 0.2273), (-0.00094, 0.174, 0.174), (-0.00094, 0.2273, 0.09416)], [], [(32, 1, 3, 33), (33, 3, 5, 34), (34, 5, 7, 35), (35, 7, 9, 36), (36, 9, 11, 37), (37, 11, 13, 38), (38, 13, 15, 39), (39, 15, 17, 40), (40, 17, 19, 41), (41, 19, 21, 42), (42, 21, 23, 43), (43, 23, 25, 44), (44, 25, 27, 45), (45, 27, 29, 46), (3, 1, 31, 29, 27, 25, 23, 21, 19, 17, 15, 13, 11, 9, 7, 5), (46, 29, 31, 47), (47, 31, 1, 32), (16, 18, 57, 56), (2, 0, 32, 33), (4, 2, 33, 34), (6, 4, 34, 35), (8, 6, 35, 36), (10, 8, 36, 37), (12, 10, 37, 38), (14, 12, 38, 39), (16, 14, 39, 40), (18, 16, 40, 41), (20, 18, 41, 42), (22, 20, 42, 43), (24, 22, 43, 44), (26, 24, 44, 45), (28, 26, 45, 46), (30, 28, 46, 47), (0, 30, 47, 32), (48, 49, 50, 51, 52, 53, 54, 55, 56, 57, 58, 59, 60, 61, 62, 63), (2, 4, 50, 49), (18, 20, 58, 57), (4, 6, 51, 50), (20, 22, 59, 58), (6, 8, 52, 51), (22, 24, 60, 59), (8, 10, 53, 52), (24, 26, 61, 60), (10, 12, 54, 53), (26, 28, 62, 61), (12, 14, 55, 54), (28, 30, 63, 62), (14, 16, 56, 55), (0, 2, 49, 48), (30, 0, 48, 63)])
_uv = me_cylinder_003.uv_layers.new(name='UVMap')
_uv.uv.foreach_set('vector', [0.9595, 0.9378, 0.9595, 0.9716, 0.9553, 0.9716, 0.9553, 0.9378, 0.9553, 0.9378, 0.9553, 0.9716, 0.9511, 0.9716, 0.9511, 0.9378, 0.9511, 0.9378, 0.9511, 0.9716, 0.9468, 0.9716, 0.9468, 0.9378, 0.9468, 0.9378, 0.9468, 0.9716, 0.9426, 0.9716, 0.9426, 0.9378, 0.9426, 0.9378, 0.9426, 0.9716, 0.9384, 0.9716, 0.9384, 0.9378, 0.9384, 0.9378, 0.9384, 0.9716, 0.9342, 0.9716, 0.9342, 0.9378, 0.9342, 0.9378, 0.9342, 0.9716, 0.9299, 0.9716, 0.9299, 0.9378, 0.9299, 0.9378, 0.9299, 0.9716, 0.9257, 0.9716, 0.9257, 0.9378, 0.9257, 0.9378, 0.9257, 0.9716, 0.9215, 0.9716, 0.9215, 0.9378, 0.9215, 0.9378, 0.9215, 0.9716, 0.9173, 0.9716, 0.9173, 0.9378, 0.9173, 0.9378, 0.9173, 0.9716, 0.913, 0.9716, 0.913, 0.9378, 0.913, 0.9378, 0.913, 0.9716, 0.9088, 0.9716, 0.9088, 0.9378, 0.9088, 0.9378, 0.9088, 0.9716, 0.9046, 0.9716, 0.9046, 0.9378, 0.9046, 0.9378, 0.9046, 0.9716, 0.9004, 0.9716, 0.9004, 0.9378, 0.915, 0.9358, 0.9088, 0.9371, 0.9026, 0.9358, 0.8973, 0.9323, 0.8938, 0.9271, 0.8926, 0.9209, 0.8938, 0.9147, 0.8973, 0.9094, 0.9026, 0.9059, 0.9088, 0.9046, 0.915, 0.9059, 0.9203, 0.9094, 0.9238, 0.9147, 0.925, 0.9209, 0.9238, 0.9271, 0.9203, 0.9323, 0.9004, 0.9378, 0.9004, 0.9716, 0.8961, 0.9716, 0.8961, 0.9378, 0.8961, 0.9378, 0.8961, 0.9716, 0.8919, 0.9716, 0.8919, 0.9378, 0.9426, 0.908, 0.9377, 0.909, 0.9377, 0.909, 0.9426, 0.908, 0.9475, 0.9328, 0.9426, 0.9337, 0.9426, 0.9371, 0.9488, 0.9358, 0.9517, 0.93, 0.9475, 0.9328, 0.9488, 0.9358, 0.9541, 0.9323, 0.9545, 0.9258, 0.9517, 0.93, 0.9541, 0.9323, 0.9576, 0.9271, 0.9555, 0.9209, 0.9545, 0.9258, 0.9576, 0.9271, 0.9588, 0.9209, 0.9545, 0.9159, 0.9555, 0.9209, 0.9588, 0.9209, 0.9576, 0.9147, 0.9517, 0.9118, 0.9545, 0.9159, 0.9576, 0.9147, 0.9541, 0.9094, 0.9475, 0.909, 0.9517, 0.9118, 0.9541, 0.9094, 0.9488, 0.9059, 0.9426, 0.908, 0.9475, 0.909, 0.9488, 0.9059, 0.9426, 0.9046, 0.9377, 0.909, 0.9426, 0.908, 0.9426, 0.9046, 0.9364, 0.9059, 0.9335, 0.9118, 0.9377, 0.909, 0.9364, 0.9059, 0.9311, 0.9094, 0.9307, 0.9159, 0.9335, 0.9118, 0.9311, 0.9094, 0.9276, 0.9147, 0.9297, 0.9209, 0.9307, 0.9159, 0.9276, 0.9147, 0.9264, 0.9209, 0.9307, 0.9258, 0.9297, 0.9209, 0.9264, 0.9209, 0.9276, 0.9271, 0.9335, 0.93, 0.9307, 0.9258, 0.9276, 0.9271, 0.9311, 0.9323, 0.9377, 0.9328, 0.9335, 0.93, 0.9311, 0.9323, 0.9364, 0.9358, 0.9426, 0.9337, 0.9377, 0.9328, 0.9364, 0.9358, 0.9426, 0.9371, 0.1847, 0.9608, 0.1896, 0.9598, 0.1938, 0.957, 0.1966, 0.9529, 0.1976, 0.9479, 0.1966, 0.943, 0.1938, 0.9388, 0.1896, 0.936, 0.1847, 0.9351, 0.1798, 0.936, 0.1756, 0.9388, 0.1728, 0.943, 0.1718, 0.9479, 0.1728, 0.9529, 0.1756, 0.957, 0.1798, 0.9598, 0.9475, 0.9328, 0.9517, 0.93, 0.9517, 0.93, 0.9475, 0.9328, 0.9377, 0.909, 0.9335, 0.9118, 0.9335, 0.9118, 0.9377, 0.909, 0.9517, 0.93, 0.9545, 0.9258, 0.9545, 0.9258, 0.9517, 0.93, 0.9335, 0.9118, 0.9307, 0.9159, 0.9307, 0.9159, 0.9335, 0.9118, 0.9545, 0.9258, 0.9555, 0.9209, 0.9555, 0.9209, 0.9545, 0.9258, 0.9307, 0.9159, 0.9297, 0.9209, 0.9297, 0.9209, 0.9307, 0.9159, 0.9555, 0.9209, 0.9545, 0.9159, 0.9545, 0.9159, 0.9555, 0.9209, 0.9297, 0.9209, 0.9307, 0.9258, 0.9307, 0.9258, 0.9297, 0.9209, 0.9545, 0.9159, 0.9517, 0.9118, 0.9517, 0.9118, 0.9545, 0.9159, 0.9307, 0.9258, 0.9335, 0.93, 0.9335, 0.93, 0.9307, 0.9258, 0.9517, 0.9118, 0.9475, 0.909, 0.9475, 0.909, 0.9517, 0.9118, 0.9335, 0.93, 0.9377, 0.9328, 0.9377, 0.9328, 0.9335, 0.93, 0.9475, 0.909, 0.9426, 0.908, 0.9426, 0.908, 0.9475, 0.909, 0.9426, 0.9337, 0.9475, 0.9328, 0.9475, 0.9328, 0.9426, 0.9337, 0.9377, 0.9328, 0.9426, 0.9337, 0.9426, 0.9337, 0.9377, 0.9328])
me_cylinder_003.materials.append(mat_pixelart_simple)
me_cylinder_003.update()
me_cylinder_004 = bpy.data.meshes.new('Cylinder.004')
me_cylinder_004.from_pydata([(-0.1561, -0.02236, 0.004015), (-0.1561, -0.02236, 0.05115), (-0.1561, 0.02236, 0.004015), (-0.1561, 0.02236, 0.05115), (0.0, 0.08074, -0.06569), (0.0, 0.08074, 0.1393), (0.0, -0.08074, -0.06569), (0.0, -0.08074, 0.1393), (-0.03429, 0.08074, -0.05857), (-0.03429, -0.08074, 0.1393), (-0.03429, 0.08074, 0.1393), (-0.03429, -0.08074, -0.05857), (-0.1561, 0.08074, -0.01053), (-0.1561, -0.08074, -0.01053), (-0.1561, -0.08074, 0.1393), (-0.1561, 0.08074, 0.1393), (-0.2069, 0.02236, 0.004015), (-0.2069, -0.02236, 0.004015), (-0.2069, -0.02236, 0.05115), (-0.2069, 0.02236, 0.05115), (-0.2069, 0.03466, -0.008945), (-0.2069, -0.03466, -0.008945), (-0.2069, -0.03466, 0.06411), (-0.2069, 0.03466, 0.06411), (-0.2697, 0.02918, 0.003586), (-0.2697, -0.02918, 0.003586), (-0.2697, -0.02918, 0.05158), (-0.2697, 0.02918, 0.05158), (-0.2697, 0.03466, -0.008945), (-0.2697, -0.03466, -0.008945), (-0.2697, -0.03466, 0.06411), (-0.2697, 0.03466, 0.06411), (-0.3349, 0.02918, 0.003586), (-0.3349, -0.02918, 0.003586), (-0.3349, -0.02918, 0.05158), (-0.3349, 0.02918, 0.05158), (-0.406, 0.06295, -0.02418), (-0.406, -0.06295, -0.02418), (-0.406, -0.06295, 0.07934), (-0.406, 0.06295, 0.07934), (-0.4594, 0.06295, -0.02418), (-0.4594, -0.06295, -0.02418), (-0.4594, -0.06295, 0.07934), (-0.4594, 0.06295, 0.07934), (-0.05541, 0.3527, 0.03176), (-0.05541, 0.3527, 0.0023), (-0.0165, 0.3527, -0.01627), (-0.0165, 0.3527, 0.03176), (0.0, 0.3527, 0.03176), (0.0, 0.3527, -0.01902), (-0.08087, -0.142, 0.02459), (-0.08087, -0.142, 0.1393), (-0.03429, -0.142, 0.1393), (-0.03429, -0.142, 0.004852), (0.0, -0.142, -0.002265), (0.0, -0.142, 0.1393)], [], [(1, 3, 19, 18), (7, 9, 52, 55), (10, 15, 14, 9), (8, 4, 6, 11), (15, 10, 47, 44), (8, 12, 45, 46), (12, 8, 11, 13), (5, 10, 9, 7), (13, 11, 53, 50), (0, 2, 12, 13), (1, 0, 13, 14), (3, 1, 14, 15), (2, 3, 15, 12), (19, 16, 20, 23), (2, 0, 17, 16), (3, 2, 16, 19), (0, 1, 18, 17), (21, 22, 30, 29), (17, 18, 22, 21), (18, 19, 23, 22), (16, 17, 21, 20), (27, 24, 32, 35), (22, 23, 31, 30), (20, 21, 29, 28), (23, 20, 28, 31), (25, 24, 28, 29), (26, 25, 29, 30), (27, 26, 30, 31), (24, 27, 31, 28), (34, 35, 39, 38), (25, 26, 34, 33), (26, 27, 35, 34), (24, 25, 33, 32), (39, 36, 40, 43), (32, 33, 37, 36), (35, 32, 36, 39), (33, 34, 38, 37), (41, 42, 43, 40), (37, 38, 42, 41), (38, 39, 43, 42), (36, 37, 41, 40), (46, 47, 48, 49), (45, 44, 47, 46), (12, 15, 44, 45), (4, 8, 46, 49), (10, 5, 48, 47), (53, 52, 51, 50), (54, 55, 52, 53), (11, 6, 54, 53), (9, 14, 51, 52), (14, 13, 50, 51)])
_uv = me_cylinder_004.uv_layers.new(name='UVMap')
_uv.uv.foreach_set('vector', [0.6878, 0.9009, 0.6878, 0.9172, 0.6878, 0.9172, 0.6878, 0.9009, 0.7006, 0.9614, 0.7058, 0.9614, 0.7058, 0.9614, 0.7006, 0.9614, 0.7058, 0.9405, 0.7111, 0.9405, 0.7111, 0.9614, 0.7058, 0.9614, 0.6534, 0.9405, 0.6587, 0.9405, 0.6587, 0.9614, 0.6534, 0.9614, 0.7111, 0.9405, 0.7058, 0.9405, 0.7058, 0.9405, 0.7111, 0.9405, 0.6534, 0.9405, 0.6482, 0.9405, 0.6482, 0.9405, 0.6534, 0.9405, 0.6482, 0.9405, 0.6534, 0.9405, 0.6534, 0.9614, 0.6482, 0.9614, 0.7006, 0.9405, 0.7058, 0.9405, 0.7058, 0.9614, 0.7006, 0.9614, 0.6482, 0.9614, 0.6534, 0.9614, 0.6534, 0.9614, 0.6482, 0.9614, 0.6803, 0.9009, 0.6803, 0.9172, 0.678, 0.9195, 0.678, 0.8986, 0.6878, 0.9009, 0.6803, 0.9009, 0.678, 0.8986, 0.6901, 0.8986, 0.6878, 0.9172, 0.6878, 0.9009, 0.6901, 0.8986, 0.6901, 0.9195, 0.6803, 0.9172, 0.6878, 0.9172, 0.6901, 0.9195, 0.678, 0.9195, 0.6878, 0.9172, 0.6803, 0.9172, 0.6803, 0.9172, 0.6878, 0.9172, 0.6803, 0.9172, 0.6803, 0.9009, 0.6803, 0.9009, 0.6803, 0.9172, 0.6878, 0.9172, 0.6803, 0.9172, 0.6803, 0.9172, 0.6878, 0.9172, 0.6803, 0.9009, 0.6878, 0.9009, 0.6878, 0.9009, 0.6803, 0.9009, 0.6803, 0.9009, 0.6878, 0.9009, 0.6878, 0.9009, 0.6803, 0.9009, 0.6803, 0.9009, 0.6878, 0.9009, 0.6878, 0.9009, 0.6803, 0.9009, 0.6878, 0.9009, 0.6878, 0.9172, 0.6878, 0.9172, 0.6878, 0.9009, 0.6803, 0.9172, 0.6803, 0.9009, 0.6803, 0.9009, 0.6803, 0.9172, 0.6865, 0.9159, 0.6816, 0.9159, 0.6816, 0.9159, 0.6865, 0.9159, 0.6878, 0.9009, 0.6878, 0.9172, 0.6878, 0.9172, 0.6878, 0.9009, 0.6803, 0.9172, 0.6803, 0.9009, 0.6803, 0.9009, 0.6803, 0.9172, 0.6878, 0.9172, 0.6803, 0.9172, 0.6803, 0.9172, 0.6878, 0.9172, 0.6816, 0.9022, 0.6816, 0.9159, 0.6803, 0.9172, 0.6803, 0.9009, 0.6865, 0.9022, 0.6816, 0.9022, 0.6803, 0.9009, 0.6878, 0.9009, 0.6865, 0.9159, 0.6865, 0.9022, 0.6878, 0.9009, 0.6878, 0.9172, 0.6816, 0.9159, 0.6865, 0.9159, 0.6878, 0.9172, 0.6803, 0.9172, 0.6865, 0.9022, 0.6865, 0.9159, 0.6865, 0.9159, 0.6865, 0.9022, 0.6816, 0.9022, 0.6865, 0.9022, 0.6865, 0.9022, 0.6816, 0.9022, 0.6865, 0.9022, 0.6865, 0.9159, 0.6865, 0.9159, 0.6865, 0.9022, 0.6816, 0.9159, 0.6816, 0.9022, 0.6816, 0.9022, 0.6816, 0.9159, 0.6865, 0.9159, 0.6816, 0.9159, 0.6816, 0.9159, 0.6865, 0.9159, 0.6816, 0.9159, 0.6816, 0.9022, 0.6816, 0.9022, 0.6816, 0.9159, 0.6865, 0.9159, 0.6816, 0.9159, 0.6816, 0.9159, 0.6865, 0.9159, 0.6816, 0.9022, 0.6865, 0.9022, 0.6865, 0.9022, 0.6816, 0.9022, 0.6816, 0.9022, 0.6865, 0.9022, 0.6865, 0.9159, 0.6816, 0.9159, 0.6816, 0.9022, 0.6865, 0.9022, 0.6865, 0.9022, 0.6816, 0.9022, 0.6865, 0.9022, 0.6865, 0.9159, 0.6865, 0.9159, 0.6865, 0.9022, 0.6816, 0.9159, 0.6816, 0.9022, 0.6816, 0.9022, 0.6816, 0.9159, 0.6736, 0.9248, 0.6901, 0.9248, 0.6901, 0.93, 0.6692, 0.93, 0.678, 0.9195, 0.6901, 0.9195, 0.6901, 0.9248, 0.6736, 0.9248, 0.678, 0.9195, 0.6901, 0.9195, 0.6901, 0.9195, 0.678, 0.9195, 0.6587, 0.9405, 0.6534, 0.9405, 0.6534, 0.9405, 0.6587, 0.9405, 0.7058, 0.9405, 0.7006, 0.9405, 0.7006, 0.9405, 0.7058, 0.9405, 0.6736, 0.9771, 0.6901, 0.9771, 0.6901, 0.9824, 0.678, 0.9824, 0.6692, 0.9719, 0.6901, 0.9719, 0.6901, 0.9771, 0.6736, 0.9771, 0.6534, 0.9614, 0.6587, 0.9614, 0.6587, 0.9614, 0.6534, 0.9614, 0.7058, 0.9614, 0.7111, 0.9614, 0.7111, 0.9614, 0.7058, 0.9614, 0.6901, 0.8986, 0.678, 0.8986, 0.678, 0.8986, 0.6901, 0.8986])
me_cylinder_004.materials.append(mat_pixelart_simple)
me_cylinder_004.update()
me_cube_002 = bpy.data.meshes.new('Cube.002')
me_cube_002.from_pydata([(-1.0, -1.0, -1.0), (-1.0, -1.0, 3.613), (-1.0, 1.0, -1.0), (-1.0, 1.0, 3.613), (1.0, -1.0, -1.0), (1.0, -1.0, 3.613), (1.0, 1.0, -1.0), (1.0, 1.0, 3.613)], [], [(0, 1, 3, 2), (2, 3, 7, 6), (6, 7, 5, 4), (4, 5, 1, 0), (2, 6, 4, 0), (7, 3, 1, 5)])
_uv = me_cube_002.uv_layers.new(name='UVMap')
_uv.uv.foreach_set('vector', [0.04727, 0.7787, 0.06602, 0.7787, 0.06602, 0.7975, 0.04727, 0.7975, 0.04727, 0.7975, 0.06602, 0.7975, 0.06602, 0.8162, 0.04727, 0.8162, 0.04727, 0.8162, 0.06602, 0.8162, 0.06602, 0.835, 0.04727, 0.835, 0.04727, 0.835, 0.06602, 0.835, 0.06602, 0.8537, 0.04727, 0.8537, 0.02852, 0.8162, 0.04727, 0.8162, 0.04727, 0.835, 0.02852, 0.835, 0.06602, 0.8162, 0.08477, 0.8162, 0.08477, 0.835, 0.06602, 0.835])
me_cube_002.materials.append(mat_pixelart_simple)
me_cube_002.update()
me_cube_005 = bpy.data.meshes.new('Cube.005')
me_cube_005.from_pydata([(-1.093, 1.612, -1.177), (0.0, 1.612, -0.8312), (0.0, 1.612, -1.177), (-1.093, 1.612, -0.8312), (0.0, 2.565, -0.8312), (-1.093, 2.565, -0.8312), (0.0, 2.565, -1.177), (-1.093, 2.565, -1.177), (0.0, 6.642, -0.8312), (-1.093, 6.642, -0.8312), (0.0, 6.642, -1.177), (-1.093, 6.642, -1.177), (0.0, 2.248, -0.4669), (-1.177, 2.248, -0.4669), (0.0, 6.959, -0.4669), (-1.177, 6.959, -0.4669), (0.0, 2.494, -0.3971), (-0.9312, 2.494, -0.3971), (0.0, 6.714, -0.3971), (-0.9312, 6.714, -0.3971), (0.0, 2.248, -0.3971), (-1.177, 2.248, -0.3971), (0.0, 6.959, -0.3971), (-1.177, 6.959, -0.3971), (0.0, 6.714, -0.5235), (0.0, 2.494, -0.5235), (-0.9312, 2.494, -0.5235), (-0.9312, 6.714, -0.5235)], [], [(3, 1, 2, 0), (5, 7, 11, 9), (3, 0, 7, 5), (1, 3, 5, 4), (0, 2, 6, 7), (9, 11, 10, 8), (9, 8, 14, 15), (7, 6, 10, 11), (13, 15, 23, 21), (5, 9, 15, 13), (4, 5, 13, 12), (17, 19, 27, 26), (12, 13, 21, 20), (15, 14, 22, 23), (17, 16, 20, 21), (18, 19, 23, 22), (19, 17, 21, 23), (25, 26, 27, 24), (16, 17, 26, 25), (19, 18, 24, 27)])
_uv = me_cube_005.uv_layers.new(name='UVMap')
_uv.uv.foreach_set('vector', [0.713, 0.84, 0.713, 0.8402, 0.7128, 0.8404, 0.713, 0.84, 0.8048, 0.8322, 0.8048, 0.8322, 0.8048, 0.8322, 0.8048, 0.8322, 0.8048, 0.8322, 0.8048, 0.8322, 0.8048, 0.8322, 0.8048, 0.8322, 0.8048, 0.8324, 0.8048, 0.8322, 0.8048, 0.8322, 0.8048, 0.8324, 0.8048, 0.8322, 0.8046, 0.8325, 0.8046, 0.8325, 0.8048, 0.8322, 0.8048, 0.8322, 0.8048, 0.8322, 0.8046, 0.8325, 0.8048, 0.8324, 0.713, 0.84, 0.713, 0.8402, 0.713, 0.8402, 0.713, 0.84, 0.8048, 0.8322, 0.8046, 0.8325, 0.8046, 0.8325, 0.8048, 0.8322, 0.713, 0.84, 0.713, 0.84, 0.713, 0.84, 0.713, 0.84, 0.713, 0.84, 0.713, 0.84, 0.713, 0.84, 0.713, 0.84, 0.713, 0.8402, 0.713, 0.84, 0.713, 0.84, 0.713, 0.8402, 0.713, 0.84, 0.713, 0.84, 0.713, 0.84, 0.713, 0.84, 0.713, 0.8402, 0.713, 0.84, 0.713, 0.84, 0.713, 0.8402, 0.713, 0.84, 0.713, 0.8402, 0.713, 0.8402, 0.713, 0.84, 0.713, 0.84, 0.713, 0.8402, 0.713, 0.8402, 0.713, 0.84, 0.713, 0.8402, 0.713, 0.84, 0.713, 0.84, 0.713, 0.8402, 0.713, 0.84, 0.713, 0.84, 0.713, 0.84, 0.713, 0.84, 0.8048, 0.9476, 0.8048, 0.9475, 0.8048, 0.9475, 0.8048, 0.9476, 0.713, 0.8402, 0.713, 0.84, 0.713, 0.84, 0.713, 0.8402, 0.713, 0.84, 0.713, 0.8402, 0.713, 0.8402, 0.713, 0.84])
me_cube_005.materials.append(mat_pixelart_simple)
me_cube_005.update()
me_cube_009 = bpy.data.meshes.new('Cube.009')
me_cube_009.from_pydata([(0.001293, -0.03396, -0.02403), (0.001293, -0.03396, 0.5168), (-0.03396, -0.001293, -0.02403), (-0.03396, -0.001293, 0.5168), (0.03396, 0.001293, -0.02403), (0.03396, 0.001293, 0.5168), (-0.001293, 0.03396, -0.02403), (-0.001293, 0.03396, 0.5168)], [], [(0, 1, 3, 2), (2, 3, 7, 6), (6, 7, 5, 4), (4, 5, 1, 0), (2, 6, 4, 0), (7, 3, 1, 5)])
_uv = me_cube_009.uv_layers.new(name='UVMap')
_uv.uv.foreach_set('vector', [0.04879, 0.7831, 0.06449, 0.7831, 0.06449, 0.7988, 0.04879, 0.7988, 0.04879, 0.7988, 0.06449, 0.7988, 0.06449, 0.8145, 0.04879, 0.8145, 0.04879, 0.8145, 0.06449, 0.8145, 0.06449, 0.8302, 0.04879, 0.8302, 0.04879, 0.8302, 0.06449, 0.8302, 0.06449, 0.8459, 0.04879, 0.8459, 0.03309, 0.8145, 0.04879, 0.8145, 0.04879, 0.8302, 0.03309, 0.8302, 0.06449, 0.8145, 0.08019, 0.8145, 0.08019, 0.8302, 0.06449, 0.8302])
me_cube_009.materials.append(mat_pixelart_simple)
me_cube_009.update()
me_cube_010 = bpy.data.meshes.new('Cube.010')
me_cube_010.from_pydata([(-0.01321, -0.9556, -0.03445), (-0.01321, -0.9556, 0.03445), (-0.01321, 0.9556, -0.03445), (-0.01321, 0.9556, 0.03445), (0.01321, -0.9556, -0.03445), (0.01321, -0.9556, 0.03445), (0.01321, 0.9556, -0.03445), (0.01321, 0.9556, 0.03445)], [], [(0, 1, 3, 2), (2, 3, 7, 6), (6, 7, 5, 4), (4, 5, 1, 0), (2, 6, 4, 0), (7, 3, 1, 5)])
_uv = me_cube_010.uv_layers.new(name='UVMap')
_uv.uv.foreach_set('vector', [0.5427, 0.4154, 0.5564, 0.4154, 0.5564, 0.4289, 0.5427, 0.4289, 0.5427, 0.4289, 0.5564, 0.4289, 0.5607, 0.4384, 0.5383, 0.4384, 0.5383, 0.4384, 0.5607, 0.4384, 0.5607, 0.4608, 0.5383, 0.4608, 0.5383, 0.4608, 0.5607, 0.4608, 0.5564, 0.4701, 0.5427, 0.4701, 0.529, 0.4429, 0.5383, 0.4384, 0.5383, 0.4608, 0.529, 0.4564, 0.5607, 0.4384, 0.57, 0.4429, 0.57, 0.4564, 0.5607, 0.4608])
me_cube_010.materials.append(mat_pixelart_simple)
me_cube_010.update()
me_cube_012 = bpy.data.meshes.new('Cube.012')
me_cube_012.from_pydata([(0.02577, -0.875, -0.03445), (0.02577, -0.875, 0.03445), (0.02577, 0.875, -0.03445), (0.02577, 0.875, 0.03445), (0.05219, -0.875, -0.03445), (0.05219, -0.875, 0.03445), (0.05219, 0.875, -0.03445), (0.05219, 0.875, 0.03445)], [], [(0, 1, 3, 2), (2, 3, 7, 6), (6, 7, 5, 4), (4, 5, 1, 0), (2, 6, 4, 0), (7, 3, 1, 5)])
_uv = me_cube_012.uv_layers.new(name='UVMap')
_uv.uv.foreach_set('vector', [0.5366, 0.4149, 0.5474, 0.4149, 0.5474, 0.4255, 0.5366, 0.4255, 0.5366, 0.4255, 0.5474, 0.4255, 0.5508, 0.433, 0.5332, 0.433, 0.5332, 0.433, 0.5508, 0.433, 0.5508, 0.4506, 0.5332, 0.4506, 0.5332, 0.4506, 0.5508, 0.4506, 0.5474, 0.458, 0.5366, 0.458, 0.5258, 0.4365, 0.5332, 0.433, 0.5332, 0.4506, 0.5258, 0.4472, 0.5508, 0.433, 0.5582, 0.4365, 0.5582, 0.4472, 0.5508, 0.4506])
me_cube_012.materials.append(mat_pixelart_simple)
me_cube_012.update()
me_cylinder_005 = bpy.data.meshes.new('Cylinder.005')
me_cylinder_005.from_pydata([(-0.06821, 0.2461, -6.106e-08), (0.06821, 0.31, -5.96e-08), (-0.06821, 0.2273, -0.09416), (0.06821, 0.2864, -0.1186), (-0.06821, 0.174, -0.174), (0.06821, 0.2192, -0.2192), (-0.06821, 0.09416, -0.2273), (0.06821, 0.1186, -0.2864), (-0.06821, 6.965e-09, -0.2461), (0.06821, 7.451e-09, -0.31), (-0.06821, -0.09416, -0.2273), (0.06821, -0.1186, -0.2864), (-0.06821, -0.174, -0.174), (0.06821, -0.2192, -0.2192), (-0.06821, -0.2273, -0.09416), (0.06821, -0.2864, -0.1186), (-0.06821, -0.2461, -6.106e-08), (0.06821, -0.31, -5.96e-08), (-0.06821, -0.2273, 0.09416), (0.06821, -0.2864, 0.1186), (-0.06821, -0.174, 0.174), (0.06821, -0.2192, 0.2192), (-0.06821, -0.09416, 0.2273), (0.06821, -0.1186, 0.2864), (-0.06821, 7.451e-09, 0.2461), (0.06821, 7.451e-09, 0.31), (-0.06821, 0.09416, 0.2273), (0.06821, 0.1186, 0.2864), (-0.06821, 0.174, 0.174), (0.06821, 0.2192, 0.2192), (-0.06821, 0.2273, 0.09416), (0.06821, 0.2864, 0.1186), (-0.06821, 0.31, -5.96e-08), (-0.06821, 0.2864, -0.1186), (-0.06821, 0.2192, -0.2192), (-0.06821, 0.1186, -0.2864), (-0.06821, 7.451e-09, -0.31), (-0.06821, -0.1186, -0.2864), (-0.06821, -0.2192, -0.2192), (-0.06821, -0.2864, -0.1186), (-0.06821, -0.31, -5.96e-08), (-0.06821, -0.2864, 0.1186), (-0.06821, -0.2192, 0.2192), (-0.06821, -0.1186, 0.2864), (-0.06821, 7.451e-09, 0.31), (-0.06821, 0.1186, 0.2864), (-0.06821, 0.2192, 0.2192), (-0.06821, 0.2864, 0.1186), (-0.00094, 0.2461, -5.455e-08), (-0.00094, 0.2273, -0.09416), (-0.0009399, 0.174, -0.174), (-0.0009399, 0.09416, -0.2273), (-0.0009399, 6.965e-09, -0.2461), (-0.0009399, -0.09416, -0.2273), (-0.0009399, -0.174, -0.174), (-0.00094, -0.2273, -0.09416), (-0.00094, -0.2461, -5.455e-08), (-0.00094, -0.2273, 0.09416), (-0.00094, -0.174, 0.174), (-0.00094, -0.09416, 0.2273), (-0.00094, 7.451e-09, 0.2461), (-0.00094, 0.09416, 0.2273), (-0.00094, 0.174, 0.174), (-0.00094, 0.2273, 0.09416)], [], [(32, 1, 3, 33), (33, 3, 5, 34), (34, 5, 7, 35), (35, 7, 9, 36), (36, 9, 11, 37), (37, 11, 13, 38), (38, 13, 15, 39), (39, 15, 17, 40), (40, 17, 19, 41), (41, 19, 21, 42), (42, 21, 23, 43), (43, 23, 25, 44), (44, 25, 27, 45), (45, 27, 29, 46), (3, 1, 31, 29, 27, 25, 23, 21, 19, 17, 15, 13, 11, 9, 7, 5), (46, 29, 31, 47), (47, 31, 1, 32), (16, 18, 57, 56), (2, 0, 32, 33), (4, 2, 33, 34), (6, 4, 34, 35), (8, 6, 35, 36), (10, 8, 36, 37), (12, 10, 37, 38), (14, 12, 38, 39), (16, 14, 39, 40), (18, 16, 40, 41), (20, 18, 41, 42), (22, 20, 42, 43), (24, 22, 43, 44), (26, 24, 44, 45), (28, 26, 45, 46), (30, 28, 46, 47), (0, 30, 47, 32), (48, 49, 50, 51, 52, 53, 54, 55, 56, 57, 58, 59, 60, 61, 62, 63), (2, 4, 50, 49), (18, 20, 58, 57), (4, 6, 51, 50), (20, 22, 59, 58), (6, 8, 52, 51), (22, 24, 60, 59), (8, 10, 53, 52), (24, 26, 61, 60), (10, 12, 54, 53), (26, 28, 62, 61), (12, 14, 55, 54), (28, 30, 63, 62), (14, 16, 56, 55), (0, 2, 49, 48), (30, 0, 48, 63)])
_uv = me_cylinder_005.uv_layers.new(name='UVMap')
_uv.uv.foreach_set('vector', [0.9595, 0.9378, 0.9595, 0.9716, 0.9553, 0.9716, 0.9553, 0.9378, 0.9553, 0.9378, 0.9553, 0.9716, 0.9511, 0.9716, 0.9511, 0.9378, 0.9511, 0.9378, 0.9511, 0.9716, 0.9468, 0.9716, 0.9468, 0.9378, 0.9468, 0.9378, 0.9468, 0.9716, 0.9426, 0.9716, 0.9426, 0.9378, 0.9426, 0.9378, 0.9426, 0.9716, 0.9384, 0.9716, 0.9384, 0.9378, 0.9384, 0.9378, 0.9384, 0.9716, 0.9342, 0.9716, 0.9342, 0.9378, 0.9342, 0.9378, 0.9342, 0.9716, 0.9299, 0.9716, 0.9299, 0.9378, 0.9299, 0.9378, 0.9299, 0.9716, 0.9257, 0.9716, 0.9257, 0.9378, 0.9257, 0.9378, 0.9257, 0.9716, 0.9215, 0.9716, 0.9215, 0.9378, 0.9215, 0.9378, 0.9215, 0.9716, 0.9173, 0.9716, 0.9173, 0.9378, 0.9173, 0.9378, 0.9173, 0.9716, 0.913, 0.9716, 0.913, 0.9378, 0.913, 0.9378, 0.913, 0.9716, 0.9088, 0.9716, 0.9088, 0.9378, 0.9088, 0.9378, 0.9088, 0.9716, 0.9046, 0.9716, 0.9046, 0.9378, 0.9046, 0.9378, 0.9046, 0.9716, 0.9004, 0.9716, 0.9004, 0.9378, 0.915, 0.9358, 0.9088, 0.9371, 0.9026, 0.9358, 0.8973, 0.9323, 0.8938, 0.9271, 0.8926, 0.9209, 0.8938, 0.9147, 0.8973, 0.9094, 0.9026, 0.9059, 0.9088, 0.9046, 0.915, 0.9059, 0.9203, 0.9094, 0.9238, 0.9147, 0.925, 0.9209, 0.9238, 0.9271, 0.9203, 0.9323, 0.9004, 0.9378, 0.9004, 0.9716, 0.8961, 0.9716, 0.8961, 0.9378, 0.8961, 0.9378, 0.8961, 0.9716, 0.8919, 0.9716, 0.8919, 0.9378, 0.9426, 0.908, 0.9377, 0.909, 0.9377, 0.909, 0.9426, 0.908, 0.9475, 0.9328, 0.9426, 0.9337, 0.9426, 0.9371, 0.9488, 0.9358, 0.9517, 0.93, 0.9475, 0.9328, 0.9488, 0.9358, 0.9541, 0.9323, 0.9545, 0.9258, 0.9517, 0.93, 0.9541, 0.9323, 0.9576, 0.9271, 0.9555, 0.9209, 0.9545, 0.9258, 0.9576, 0.9271, 0.9588, 0.9209, 0.9545, 0.9159, 0.9555, 0.9209, 0.9588, 0.9209, 0.9576, 0.9147, 0.9517, 0.9118, 0.9545, 0.9159, 0.9576, 0.9147, 0.9541, 0.9094, 0.9475, 0.909, 0.9517, 0.9118, 0.9541, 0.9094, 0.9488, 0.9059, 0.9426, 0.908, 0.9475, 0.909, 0.9488, 0.9059, 0.9426, 0.9046, 0.9377, 0.909, 0.9426, 0.908, 0.9426, 0.9046, 0.9364, 0.9059, 0.9335, 0.9118, 0.9377, 0.909, 0.9364, 0.9059, 0.9311, 0.9094, 0.9307, 0.9159, 0.9335, 0.9118, 0.9311, 0.9094, 0.9276, 0.9147, 0.9297, 0.9209, 0.9307, 0.9159, 0.9276, 0.9147, 0.9264, 0.9209, 0.9307, 0.9258, 0.9297, 0.9209, 0.9264, 0.9209, 0.9276, 0.9271, 0.9335, 0.93, 0.9307, 0.9258, 0.9276, 0.9271, 0.9311, 0.9323, 0.9377, 0.9328, 0.9335, 0.93, 0.9311, 0.9323, 0.9364, 0.9358, 0.9426, 0.9337, 0.9377, 0.9328, 0.9364, 0.9358, 0.9426, 0.9371, 0.1847, 0.9608, 0.1896, 0.9598, 0.1938, 0.957, 0.1966, 0.9529, 0.1976, 0.9479, 0.1966, 0.943, 0.1938, 0.9388, 0.1896, 0.936, 0.1847, 0.9351, 0.1798, 0.936, 0.1756, 0.9388, 0.1728, 0.943, 0.1718, 0.9479, 0.1728, 0.9529, 0.1756, 0.957, 0.1798, 0.9598, 0.9475, 0.9328, 0.9517, 0.93, 0.9517, 0.93, 0.9475, 0.9328, 0.9377, 0.909, 0.9335, 0.9118, 0.9335, 0.9118, 0.9377, 0.909, 0.9517, 0.93, 0.9545, 0.9258, 0.9545, 0.9258, 0.9517, 0.93, 0.9335, 0.9118, 0.9307, 0.9159, 0.9307, 0.9159, 0.9335, 0.9118, 0.9545, 0.9258, 0.9555, 0.9209, 0.9555, 0.9209, 0.9545, 0.9258, 0.9307, 0.9159, 0.9297, 0.9209, 0.9297, 0.9209, 0.9307, 0.9159, 0.9555, 0.9209, 0.9545, 0.9159, 0.9545, 0.9159, 0.9555, 0.9209, 0.9297, 0.9209, 0.9307, 0.9258, 0.9307, 0.9258, 0.9297, 0.9209, 0.9545, 0.9159, 0.9517, 0.9118, 0.9517, 0.9118, 0.9545, 0.9159, 0.9307, 0.9258, 0.9335, 0.93, 0.9335, 0.93, 0.9307, 0.9258, 0.9517, 0.9118, 0.9475, 0.909, 0.9475, 0.909, 0.9517, 0.9118, 0.9335, 0.93, 0.9377, 0.9328, 0.9377, 0.9328, 0.9335, 0.93, 0.9475, 0.909, 0.9426, 0.908, 0.9426, 0.908, 0.9475, 0.909, 0.9426, 0.9337, 0.9475, 0.9328, 0.9475, 0.9328, 0.9426, 0.9337, 0.9377, 0.9328, 0.9426, 0.9337, 0.9426, 0.9337, 0.9377, 0.9328])
me_cylinder_005.materials.append(mat_pixelart_simple)
me_cylinder_005.update()
me_cylinder_006 = bpy.data.meshes.new('Cylinder.006')
me_cylinder_006.from_pydata([(-0.06821, 0.2461, -6.106e-08), (0.06821, 0.31, -5.96e-08), (-0.06821, 0.2273, -0.09416), (0.06821, 0.2864, -0.1186), (-0.06821, 0.174, -0.174), (0.06821, 0.2192, -0.2192), (-0.06821, 0.09416, -0.2273), (0.06821, 0.1186, -0.2864), (-0.06821, 6.965e-09, -0.2461), (0.06821, 7.451e-09, -0.31), (-0.06821, -0.09416, -0.2273), (0.06821, -0.1186, -0.2864), (-0.06821, -0.174, -0.174), (0.06821, -0.2192, -0.2192), (-0.06821, -0.2273, -0.09416), (0.06821, -0.2864, -0.1186), (-0.06821, -0.2461, -6.106e-08), (0.06821, -0.31, -5.96e-08), (-0.06821, -0.2273, 0.09416), (0.06821, -0.2864, 0.1186), (-0.06821, -0.174, 0.174), (0.06821, -0.2192, 0.2192), (-0.06821, -0.09416, 0.2273), (0.06821, -0.1186, 0.2864), (-0.06821, 7.451e-09, 0.2461), (0.06821, 7.451e-09, 0.31), (-0.06821, 0.09416, 0.2273), (0.06821, 0.1186, 0.2864), (-0.06821, 0.174, 0.174), (0.06821, 0.2192, 0.2192), (-0.06821, 0.2273, 0.09416), (0.06821, 0.2864, 0.1186), (-0.06821, 0.31, -5.96e-08), (-0.06821, 0.2864, -0.1186), (-0.06821, 0.2192, -0.2192), (-0.06821, 0.1186, -0.2864), (-0.06821, 7.451e-09, -0.31), (-0.06821, -0.1186, -0.2864), (-0.06821, -0.2192, -0.2192), (-0.06821, -0.2864, -0.1186), (-0.06821, -0.31, -5.96e-08), (-0.06821, -0.2864, 0.1186), (-0.06821, -0.2192, 0.2192), (-0.06821, -0.1186, 0.2864), (-0.06821, 7.451e-09, 0.31), (-0.06821, 0.1186, 0.2864), (-0.06821, 0.2192, 0.2192), (-0.06821, 0.2864, 0.1186), (-0.00094, 0.2461, -5.455e-08), (-0.00094, 0.2273, -0.09416), (-0.0009399, 0.174, -0.174), (-0.0009399, 0.09416, -0.2273), (-0.0009399, 6.965e-09, -0.2461), (-0.0009399, -0.09416, -0.2273), (-0.0009399, -0.174, -0.174), (-0.00094, -0.2273, -0.09416), (-0.00094, -0.2461, -5.455e-08), (-0.00094, -0.2273, 0.09416), (-0.00094, -0.174, 0.174), (-0.00094, -0.09416, 0.2273), (-0.00094, 7.451e-09, 0.2461), (-0.00094, 0.09416, 0.2273), (-0.00094, 0.174, 0.174), (-0.00094, 0.2273, 0.09416)], [], [(32, 1, 3, 33), (33, 3, 5, 34), (34, 5, 7, 35), (35, 7, 9, 36), (36, 9, 11, 37), (37, 11, 13, 38), (38, 13, 15, 39), (39, 15, 17, 40), (40, 17, 19, 41), (41, 19, 21, 42), (42, 21, 23, 43), (43, 23, 25, 44), (44, 25, 27, 45), (45, 27, 29, 46), (3, 1, 31, 29, 27, 25, 23, 21, 19, 17, 15, 13, 11, 9, 7, 5), (46, 29, 31, 47), (47, 31, 1, 32), (16, 18, 57, 56), (2, 0, 32, 33), (4, 2, 33, 34), (6, 4, 34, 35), (8, 6, 35, 36), (10, 8, 36, 37), (12, 10, 37, 38), (14, 12, 38, 39), (16, 14, 39, 40), (18, 16, 40, 41), (20, 18, 41, 42), (22, 20, 42, 43), (24, 22, 43, 44), (26, 24, 44, 45), (28, 26, 45, 46), (30, 28, 46, 47), (0, 30, 47, 32), (48, 49, 50, 51, 52, 53, 54, 55, 56, 57, 58, 59, 60, 61, 62, 63), (2, 4, 50, 49), (18, 20, 58, 57), (4, 6, 51, 50), (20, 22, 59, 58), (6, 8, 52, 51), (22, 24, 60, 59), (8, 10, 53, 52), (24, 26, 61, 60), (10, 12, 54, 53), (26, 28, 62, 61), (12, 14, 55, 54), (28, 30, 63, 62), (14, 16, 56, 55), (0, 2, 49, 48), (30, 0, 48, 63)])
_uv = me_cylinder_006.uv_layers.new(name='UVMap')
_uv.uv.foreach_set('vector', [0.9595, 0.9378, 0.9595, 0.9716, 0.9553, 0.9716, 0.9553, 0.9378, 0.9553, 0.9378, 0.9553, 0.9716, 0.9511, 0.9716, 0.9511, 0.9378, 0.9511, 0.9378, 0.9511, 0.9716, 0.9468, 0.9716, 0.9468, 0.9378, 0.9468, 0.9378, 0.9468, 0.9716, 0.9426, 0.9716, 0.9426, 0.9378, 0.9426, 0.9378, 0.9426, 0.9716, 0.9384, 0.9716, 0.9384, 0.9378, 0.9384, 0.9378, 0.9384, 0.9716, 0.9342, 0.9716, 0.9342, 0.9378, 0.9342, 0.9378, 0.9342, 0.9716, 0.9299, 0.9716, 0.9299, 0.9378, 0.9299, 0.9378, 0.9299, 0.9716, 0.9257, 0.9716, 0.9257, 0.9378, 0.9257, 0.9378, 0.9257, 0.9716, 0.9215, 0.9716, 0.9215, 0.9378, 0.9215, 0.9378, 0.9215, 0.9716, 0.9173, 0.9716, 0.9173, 0.9378, 0.9173, 0.9378, 0.9173, 0.9716, 0.913, 0.9716, 0.913, 0.9378, 0.913, 0.9378, 0.913, 0.9716, 0.9088, 0.9716, 0.9088, 0.9378, 0.9088, 0.9378, 0.9088, 0.9716, 0.9046, 0.9716, 0.9046, 0.9378, 0.9046, 0.9378, 0.9046, 0.9716, 0.9004, 0.9716, 0.9004, 0.9378, 0.915, 0.9358, 0.9088, 0.9371, 0.9026, 0.9358, 0.8973, 0.9323, 0.8938, 0.9271, 0.8926, 0.9209, 0.8938, 0.9147, 0.8973, 0.9094, 0.9026, 0.9059, 0.9088, 0.9046, 0.915, 0.9059, 0.9203, 0.9094, 0.9238, 0.9147, 0.925, 0.9209, 0.9238, 0.9271, 0.9203, 0.9323, 0.9004, 0.9378, 0.9004, 0.9716, 0.8961, 0.9716, 0.8961, 0.9378, 0.8961, 0.9378, 0.8961, 0.9716, 0.8919, 0.9716, 0.8919, 0.9378, 0.9426, 0.908, 0.9377, 0.909, 0.9377, 0.909, 0.9426, 0.908, 0.9475, 0.9328, 0.9426, 0.9337, 0.9426, 0.9371, 0.9488, 0.9358, 0.9517, 0.93, 0.9475, 0.9328, 0.9488, 0.9358, 0.9541, 0.9323, 0.9545, 0.9258, 0.9517, 0.93, 0.9541, 0.9323, 0.9576, 0.9271, 0.9555, 0.9209, 0.9545, 0.9258, 0.9576, 0.9271, 0.9588, 0.9209, 0.9545, 0.9159, 0.9555, 0.9209, 0.9588, 0.9209, 0.9576, 0.9147, 0.9517, 0.9118, 0.9545, 0.9159, 0.9576, 0.9147, 0.9541, 0.9094, 0.9475, 0.909, 0.9517, 0.9118, 0.9541, 0.9094, 0.9488, 0.9059, 0.9426, 0.908, 0.9475, 0.909, 0.9488, 0.9059, 0.9426, 0.9046, 0.9377, 0.909, 0.9426, 0.908, 0.9426, 0.9046, 0.9364, 0.9059, 0.9335, 0.9118, 0.9377, 0.909, 0.9364, 0.9059, 0.9311, 0.9094, 0.9307, 0.9159, 0.9335, 0.9118, 0.9311, 0.9094, 0.9276, 0.9147, 0.9297, 0.9209, 0.9307, 0.9159, 0.9276, 0.9147, 0.9264, 0.9209, 0.9307, 0.9258, 0.9297, 0.9209, 0.9264, 0.9209, 0.9276, 0.9271, 0.9335, 0.93, 0.9307, 0.9258, 0.9276, 0.9271, 0.9311, 0.9323, 0.9377, 0.9328, 0.9335, 0.93, 0.9311, 0.9323, 0.9364, 0.9358, 0.9426, 0.9337, 0.9377, 0.9328, 0.9364, 0.9358, 0.9426, 0.9371, 0.1847, 0.9608, 0.1896, 0.9598, 0.1938, 0.957, 0.1966, 0.9529, 0.1976, 0.9479, 0.1966, 0.943, 0.1938, 0.9388, 0.1896, 0.936, 0.1847, 0.9351, 0.1798, 0.936, 0.1756, 0.9388, 0.1728, 0.943, 0.1718, 0.9479, 0.1728, 0.9529, 0.1756, 0.957, 0.1798, 0.9598, 0.9475, 0.9328, 0.9517, 0.93, 0.9517, 0.93, 0.9475, 0.9328, 0.9377, 0.909, 0.9335, 0.9118, 0.9335, 0.9118, 0.9377, 0.909, 0.9517, 0.93, 0.9545, 0.9258, 0.9545, 0.9258, 0.9517, 0.93, 0.9335, 0.9118, 0.9307, 0.9159, 0.9307, 0.9159, 0.9335, 0.9118, 0.9545, 0.9258, 0.9555, 0.9209, 0.9555, 0.9209, 0.9545, 0.9258, 0.9307, 0.9159, 0.9297, 0.9209, 0.9297, 0.9209, 0.9307, 0.9159, 0.9555, 0.9209, 0.9545, 0.9159, 0.9545, 0.9159, 0.9555, 0.9209, 0.9297, 0.9209, 0.9307, 0.9258, 0.9307, 0.9258, 0.9297, 0.9209, 0.9545, 0.9159, 0.9517, 0.9118, 0.9517, 0.9118, 0.9545, 0.9159, 0.9307, 0.9258, 0.9335, 0.93, 0.9335, 0.93, 0.9307, 0.9258, 0.9517, 0.9118, 0.9475, 0.909, 0.9475, 0.909, 0.9517, 0.9118, 0.9335, 0.93, 0.9377, 0.9328, 0.9377, 0.9328, 0.9335, 0.93, 0.9475, 0.909, 0.9426, 0.908, 0.9426, 0.908, 0.9475, 0.909, 0.9426, 0.9337, 0.9475, 0.9328, 0.9475, 0.9328, 0.9426, 0.9337, 0.9377, 0.9328, 0.9426, 0.9337, 0.9426, 0.9337, 0.9377, 0.9328])
me_cylinder_006.materials.append(mat_pixelart_simple)
me_cylinder_006.update()
me_cylinder_007 = bpy.data.meshes.new('Cylinder.007')
me_cylinder_007.from_pydata([(-0.06821, 0.31, -5.96e-08), (0.06821, 0.2442, -5.96e-08), (-0.06821, 0.2864, -0.1186), (0.06821, 0.2256, -0.09346), (-0.06821, 0.2192, -0.2192), (0.06821, 0.1727, -0.1727), (-0.06821, 0.1186, -0.2864), (0.06821, 0.09346, -0.2256), (-0.06821, 7.451e-09, -0.31), (0.06821, 7.451e-09, -0.2442), (-0.06821, -0.1186, -0.2864), (0.06821, -0.09346, -0.2256), (-0.06821, -0.2192, -0.2192), (0.06821, -0.1727, -0.1727), (-0.06821, -0.2864, -0.1186), (0.06821, -0.2256, -0.09346), (-0.06821, -0.31, -5.96e-08), (0.06821, -0.2442, -5.96e-08), (-0.06821, -0.2864, 0.1186), (0.06821, -0.2256, 0.09346), (-0.06821, -0.2192, 0.2192), (0.06821, -0.1727, 0.1727), (-0.06821, -0.1186, 0.2864), (0.06821, -0.09346, 0.2256), (-0.06821, 7.451e-09, 0.31), (0.06821, 6.451e-09, 0.2442), (-0.06821, 0.1186, 0.2864), (0.06821, 0.09346, 0.2256), (-0.06821, 0.2192, 0.2192), (0.06821, 0.1727, 0.1727), (-0.06821, 0.2864, 0.1186), (0.06821, 0.2256, 0.09346), (0.06821, 0.2864, -0.1186), (0.06821, 0.31, -5.96e-08), (0.06821, 0.2192, -0.2192), (0.06821, 0.1186, -0.2864), (0.06821, 7.451e-09, -0.31), (0.06821, -0.1186, -0.2864), (0.06821, -0.2192, -0.2192), (0.06821, -0.2864, -0.1186), (0.06821, -0.31, -5.96e-08), (0.06821, -0.2864, 0.1186), (0.06821, -0.2192, 0.2192), (0.06821, -0.1186, 0.2864), (0.06821, 7.451e-09, 0.31), (0.06821, 0.1186, 0.2864), (0.06821, 0.2192, 0.2192), (0.06821, 0.2864, 0.1186), (0.004305, 0.2014, -0.08341), (0.004305, 0.218, -5.494e-08), (0.004305, 0.1541, -0.1541), (0.004305, 0.08341, -0.2014), (0.004305, 7.451e-09, -0.218), (0.004305, -0.08341, -0.2014), (0.004305, -0.1541, -0.1541), (0.004305, -0.2014, -0.08341), (0.004305, -0.218, -5.494e-08), (0.004305, -0.2014, 0.08341), (0.004305, -0.1541, 0.1541), (0.004305, -0.08341, 0.2014), (0.004305, 6.558e-09, 0.218), (0.004305, 0.08341, 0.2014), (0.004305, 0.1541, 0.1541), (0.004305, 0.2014, 0.08341)], [], [(0, 33, 32, 2), (2, 32, 34, 4), (4, 34, 35, 6), (6, 35, 36, 8), (8, 36, 37, 10), (10, 37, 38, 12), (12, 38, 39, 14), (14, 39, 40, 16), (16, 40, 41, 18), (18, 41, 42, 20), (20, 42, 43, 22), (22, 43, 44, 24), (24, 44, 45, 26), (26, 45, 46, 28), (21, 19, 57, 58), (28, 46, 47, 30), (30, 47, 33, 0), (0, 2, 4, 6, 8, 10, 12, 14, 16, 18, 20, 22, 24, 26, 28, 30), (1, 3, 32, 33), (3, 5, 34, 32), (5, 7, 35, 34), (7, 9, 36, 35), (9, 11, 37, 36), (11, 13, 38, 37), (13, 15, 39, 38), (15, 17, 40, 39), (17, 19, 41, 40), (19, 21, 42, 41), (21, 23, 43, 42), (23, 25, 44, 43), (25, 27, 45, 44), (27, 29, 46, 45), (29, 31, 47, 46), (31, 1, 33, 47), (48, 49, 63, 62, 61, 60, 59, 58, 57, 56, 55, 54, 53, 52, 51, 50), (7, 5, 50, 51), (23, 21, 58, 59), (9, 7, 51, 52), (25, 23, 59, 60), (11, 9, 52, 53), (27, 25, 60, 61), (13, 11, 53, 54), (29, 27, 61, 62), (15, 13, 54, 55), (31, 29, 62, 63), (17, 15, 55, 56), (3, 1, 49, 48), (1, 31, 63, 49), (19, 17, 56, 57), (5, 3, 48, 50)])
_uv = me_cylinder_007.uv_layers.new(name='UVMap')
_uv.uv.foreach_set('vector', [0.9719, 0.9353, 0.9719, 0.9692, 0.9677, 0.9692, 0.9677, 0.9353, 0.9677, 0.9353, 0.9677, 0.9692, 0.9634, 0.9692, 0.9634, 0.9353, 0.9634, 0.9353, 0.9634, 0.9692, 0.9592, 0.9692, 0.9592, 0.9353, 0.9592, 0.9353, 0.9592, 0.9692, 0.955, 0.9692, 0.955, 0.9353, 0.955, 0.9353, 0.955, 0.9692, 0.9507, 0.9692, 0.9507, 0.9353, 0.9507, 0.9353, 0.9507, 0.9692, 0.9465, 0.9692, 0.9465, 0.9353, 0.9465, 0.9353, 0.9465, 0.9692, 0.9423, 0.9692, 0.9423, 0.9353, 0.9423, 0.9353, 0.9423, 0.9692, 0.938, 0.9692, 0.938, 0.9353, 0.938, 0.9353, 0.938, 0.9692, 0.9338, 0.9692, 0.9338, 0.9353, 0.9338, 0.9353, 0.9338, 0.9692, 0.9295, 0.9692, 0.9295, 0.9353, 0.9295, 0.9353, 0.9295, 0.9692, 0.9253, 0.9692, 0.9253, 0.9353, 0.9253, 0.9353, 0.9253, 0.9692, 0.9211, 0.9692, 0.9211, 0.9353, 0.9211, 0.9353, 0.9211, 0.9692, 0.9168, 0.9692, 0.9168, 0.9353, 0.9168, 0.9353, 0.9168, 0.9692, 0.9126, 0.9692, 0.9126, 0.9353, 0.912, 0.9093, 0.9162, 0.9065, 0.9162, 0.9065, 0.912, 0.9093, 0.9126, 0.9353, 0.9126, 0.9692, 0.9084, 0.9692, 0.9084, 0.9353, 0.9084, 0.9353, 0.9084, 0.9692, 0.9041, 0.9692, 0.9041, 0.9353, 0.955, 0.9346, 0.9612, 0.9334, 0.9665, 0.9299, 0.97, 0.9246, 0.9712, 0.9184, 0.97, 0.9121, 0.9665, 0.9069, 0.9612, 0.9033, 0.955, 0.9021, 0.9487, 0.9033, 0.9435, 0.9069, 0.9399, 0.9121, 0.9387, 0.9184, 0.9399, 0.9246, 0.9435, 0.9299, 0.9487, 0.9334, 0.9211, 0.9312, 0.926, 0.9302, 0.9273, 0.9334, 0.9211, 0.9346, 0.926, 0.9302, 0.9301, 0.9274, 0.9326, 0.9299, 0.9273, 0.9334, 0.9301, 0.9274, 0.9329, 0.9233, 0.9361, 0.9246, 0.9326, 0.9299, 0.9329, 0.9233, 0.9339, 0.9184, 0.9373, 0.9184, 0.9361, 0.9246, 0.9339, 0.9184, 0.9329, 0.9135, 0.9361, 0.9121, 0.9373, 0.9184, 0.9329, 0.9135, 0.9301, 0.9093, 0.9326, 0.9069, 0.9361, 0.9121, 0.9301, 0.9093, 0.926, 0.9065, 0.9273, 0.9033, 0.9326, 0.9069, 0.926, 0.9065, 0.9211, 0.9055, 0.9211, 0.9021, 0.9273, 0.9033, 0.9211, 0.9055, 0.9162, 0.9065, 0.9149, 0.9033, 0.9211, 0.9021, 0.9162, 0.9065, 0.912, 0.9093, 0.9096, 0.9069, 0.9149, 0.9033, 0.912, 0.9093, 0.9092, 0.9135, 0.906, 0.9121, 0.9096, 0.9069, 0.9092, 0.9135, 0.9083, 0.9184, 0.9048, 0.9184, 0.906, 0.9121, 0.9083, 0.9184, 0.9092, 0.9233, 0.906, 0.9246, 0.9048, 0.9184, 0.9092, 0.9233, 0.912, 0.9274, 0.9096, 0.9299, 0.906, 0.9246, 0.912, 0.9274, 0.9162, 0.9302, 0.9149, 0.9334, 0.9096, 0.9299, 0.9162, 0.9302, 0.9211, 0.9312, 0.9211, 0.9346, 0.9149, 0.9334, 0.1828, 0.9425, 0.1779, 0.9435, 0.173, 0.9425, 0.1689, 0.9397, 0.1661, 0.9356, 0.1651, 0.9307, 0.1661, 0.9258, 0.1689, 0.9216, 0.173, 0.9188, 0.1779, 0.9178, 0.1828, 0.9188, 0.187, 0.9216, 0.1898, 0.9258, 0.1907, 0.9307, 0.1898, 0.9356, 0.187, 0.9397, 0.9329, 0.9233, 0.9301, 0.9274, 0.9301, 0.9274, 0.9329, 0.9233, 0.9092, 0.9135, 0.912, 0.9093, 0.912, 0.9093, 0.9092, 0.9135, 0.9339, 0.9184, 0.9329, 0.9233, 0.9329, 0.9233, 0.9339, 0.9184, 0.9083, 0.9184, 0.9092, 0.9135, 0.9092, 0.9135, 0.9083, 0.9184, 0.9329, 0.9135, 0.9339, 0.9184, 0.9339, 0.9184, 0.9329, 0.9135, 0.9092, 0.9233, 0.9083, 0.9184, 0.9083, 0.9184, 0.9092, 0.9233, 0.9301, 0.9093, 0.9329, 0.9135, 0.9329, 0.9135, 0.9301, 0.9093, 0.912, 0.9274, 0.9092, 0.9233, 0.9092, 0.9233, 0.912, 0.9274, 0.926, 0.9065, 0.9301, 0.9093, 0.9301, 0.9093, 0.926, 0.9065, 0.9162, 0.9302, 0.912, 0.9274, 0.912, 0.9274, 0.9162, 0.9302, 0.9211, 0.9055, 0.926, 0.9065, 0.926, 0.9065, 0.9211, 0.9055, 0.926, 0.9302, 0.9211, 0.9312, 0.9211, 0.9312, 0.926, 0.9302, 0.9211, 0.9312, 0.9162, 0.9302, 0.9162, 0.9302, 0.9211, 0.9312, 0.9162, 0.9065, 0.9211, 0.9055, 0.9211, 0.9055, 0.9162, 0.9065, 0.9301, 0.9274, 0.926, 0.9302, 0.926, 0.9302, 0.9301, 0.9274])
me_cylinder_007.materials.append(mat_pixelart_simple)
me_cylinder_007.update()
me_cylinder_008 = bpy.data.meshes.new('Cylinder.008')
me_cylinder_008.from_pydata([(-0.06821, 0.31, -5.96e-08), (0.06821, 0.2442, -5.96e-08), (-0.06821, 0.2864, -0.1186), (0.06821, 0.2256, -0.09346), (-0.06821, 0.2192, -0.2192), (0.06821, 0.1727, -0.1727), (-0.06821, 0.1186, -0.2864), (0.06821, 0.09346, -0.2256), (-0.06821, 7.451e-09, -0.31), (0.06821, 7.451e-09, -0.2442), (-0.06821, -0.1186, -0.2864), (0.06821, -0.09346, -0.2256), (-0.06821, -0.2192, -0.2192), (0.06821, -0.1727, -0.1727), (-0.06821, -0.2864, -0.1186), (0.06821, -0.2256, -0.09346), (-0.06821, -0.31, -5.96e-08), (0.06821, -0.2442, -5.96e-08), (-0.06821, -0.2864, 0.1186), (0.06821, -0.2256, 0.09346), (-0.06821, -0.2192, 0.2192), (0.06821, -0.1727, 0.1727), (-0.06821, -0.1186, 0.2864), (0.06821, -0.09346, 0.2256), (-0.06821, 7.451e-09, 0.31), (0.06821, 6.451e-09, 0.2442), (-0.06821, 0.1186, 0.2864), (0.06821, 0.09346, 0.2256), (-0.06821, 0.2192, 0.2192), (0.06821, 0.1727, 0.1727), (-0.06821, 0.2864, 0.1186), (0.06821, 0.2256, 0.09346), (0.06821, 0.2864, -0.1186), (0.06821, 0.31, -5.96e-08), (0.06821, 0.2192, -0.2192), (0.06821, 0.1186, -0.2864), (0.06821, 7.451e-09, -0.31), (0.06821, -0.1186, -0.2864), (0.06821, -0.2192, -0.2192), (0.06821, -0.2864, -0.1186), (0.06821, -0.31, -5.96e-08), (0.06821, -0.2864, 0.1186), (0.06821, -0.2192, 0.2192), (0.06821, -0.1186, 0.2864), (0.06821, 7.451e-09, 0.31), (0.06821, 0.1186, 0.2864), (0.06821, 0.2192, 0.2192), (0.06821, 0.2864, 0.1186), (0.004305, 0.2014, -0.08341), (0.004305, 0.218, -5.494e-08), (0.004305, 0.1541, -0.1541), (0.004305, 0.08341, -0.2014), (0.004305, 7.451e-09, -0.218), (0.004305, -0.08341, -0.2014), (0.004305, -0.1541, -0.1541), (0.004305, -0.2014, -0.08341), (0.004305, -0.218, -5.494e-08), (0.004305, -0.2014, 0.08341), (0.004305, -0.1541, 0.1541), (0.004305, -0.08341, 0.2014), (0.004305, 6.558e-09, 0.218), (0.004305, 0.08341, 0.2014), (0.004305, 0.1541, 0.1541), (0.004305, 0.2014, 0.08341)], [], [(0, 33, 32, 2), (2, 32, 34, 4), (4, 34, 35, 6), (6, 35, 36, 8), (8, 36, 37, 10), (10, 37, 38, 12), (12, 38, 39, 14), (14, 39, 40, 16), (16, 40, 41, 18), (18, 41, 42, 20), (20, 42, 43, 22), (22, 43, 44, 24), (24, 44, 45, 26), (26, 45, 46, 28), (21, 19, 57, 58), (28, 46, 47, 30), (30, 47, 33, 0), (0, 2, 4, 6, 8, 10, 12, 14, 16, 18, 20, 22, 24, 26, 28, 30), (1, 3, 32, 33), (3, 5, 34, 32), (5, 7, 35, 34), (7, 9, 36, 35), (9, 11, 37, 36), (11, 13, 38, 37), (13, 15, 39, 38), (15, 17, 40, 39), (17, 19, 41, 40), (19, 21, 42, 41), (21, 23, 43, 42), (23, 25, 44, 43), (25, 27, 45, 44), (27, 29, 46, 45), (29, 31, 47, 46), (31, 1, 33, 47), (48, 49, 63, 62, 61, 60, 59, 58, 57, 56, 55, 54, 53, 52, 51, 50), (7, 5, 50, 51), (23, 21, 58, 59), (9, 7, 51, 52), (25, 23, 59, 60), (11, 9, 52, 53), (27, 25, 60, 61), (13, 11, 53, 54), (29, 27, 61, 62), (15, 13, 54, 55), (31, 29, 62, 63), (17, 15, 55, 56), (3, 1, 49, 48), (1, 31, 63, 49), (19, 17, 56, 57), (5, 3, 48, 50)])
_uv = me_cylinder_008.uv_layers.new(name='UVMap')
_uv.uv.foreach_set('vector', [0.9719, 0.9353, 0.9719, 0.9692, 0.9677, 0.9692, 0.9677, 0.9353, 0.9677, 0.9353, 0.9677, 0.9692, 0.9634, 0.9692, 0.9634, 0.9353, 0.9634, 0.9353, 0.9634, 0.9692, 0.9592, 0.9692, 0.9592, 0.9353, 0.9592, 0.9353, 0.9592, 0.9692, 0.955, 0.9692, 0.955, 0.9353, 0.955, 0.9353, 0.955, 0.9692, 0.9507, 0.9692, 0.9507, 0.9353, 0.9507, 0.9353, 0.9507, 0.9692, 0.9465, 0.9692, 0.9465, 0.9353, 0.9465, 0.9353, 0.9465, 0.9692, 0.9423, 0.9692, 0.9423, 0.9353, 0.9423, 0.9353, 0.9423, 0.9692, 0.938, 0.9692, 0.938, 0.9353, 0.938, 0.9353, 0.938, 0.9692, 0.9338, 0.9692, 0.9338, 0.9353, 0.9338, 0.9353, 0.9338, 0.9692, 0.9295, 0.9692, 0.9295, 0.9353, 0.9295, 0.9353, 0.9295, 0.9692, 0.9253, 0.9692, 0.9253, 0.9353, 0.9253, 0.9353, 0.9253, 0.9692, 0.9211, 0.9692, 0.9211, 0.9353, 0.9211, 0.9353, 0.9211, 0.9692, 0.9168, 0.9692, 0.9168, 0.9353, 0.9168, 0.9353, 0.9168, 0.9692, 0.9126, 0.9692, 0.9126, 0.9353, 0.912, 0.9093, 0.9162, 0.9065, 0.9162, 0.9065, 0.912, 0.9093, 0.9126, 0.9353, 0.9126, 0.9692, 0.9084, 0.9692, 0.9084, 0.9353, 0.9084, 0.9353, 0.9084, 0.9692, 0.9041, 0.9692, 0.9041, 0.9353, 0.955, 0.9346, 0.9612, 0.9334, 0.9665, 0.9299, 0.97, 0.9246, 0.9712, 0.9184, 0.97, 0.9121, 0.9665, 0.9069, 0.9612, 0.9033, 0.955, 0.9021, 0.9487, 0.9033, 0.9435, 0.9069, 0.9399, 0.9121, 0.9387, 0.9184, 0.9399, 0.9246, 0.9435, 0.9299, 0.9487, 0.9334, 0.9211, 0.9312, 0.926, 0.9302, 0.9273, 0.9334, 0.9211, 0.9346, 0.926, 0.9302, 0.9301, 0.9274, 0.9326, 0.9299, 0.9273, 0.9334, 0.9301, 0.9274, 0.9329, 0.9233, 0.9361, 0.9246, 0.9326, 0.9299, 0.9329, 0.9233, 0.9339, 0.9184, 0.9373, 0.9184, 0.9361, 0.9246, 0.9339, 0.9184, 0.9329, 0.9135, 0.9361, 0.9121, 0.9373, 0.9184, 0.9329, 0.9135, 0.9301, 0.9093, 0.9326, 0.9069, 0.9361, 0.9121, 0.9301, 0.9093, 0.926, 0.9065, 0.9273, 0.9033, 0.9326, 0.9069, 0.926, 0.9065, 0.9211, 0.9055, 0.9211, 0.9021, 0.9273, 0.9033, 0.9211, 0.9055, 0.9162, 0.9065, 0.9149, 0.9033, 0.9211, 0.9021, 0.9162, 0.9065, 0.912, 0.9093, 0.9096, 0.9069, 0.9149, 0.9033, 0.912, 0.9093, 0.9092, 0.9135, 0.906, 0.9121, 0.9096, 0.9069, 0.9092, 0.9135, 0.9083, 0.9184, 0.9048, 0.9184, 0.906, 0.9121, 0.9083, 0.9184, 0.9092, 0.9233, 0.906, 0.9246, 0.9048, 0.9184, 0.9092, 0.9233, 0.912, 0.9274, 0.9096, 0.9299, 0.906, 0.9246, 0.912, 0.9274, 0.9162, 0.9302, 0.9149, 0.9334, 0.9096, 0.9299, 0.9162, 0.9302, 0.9211, 0.9312, 0.9211, 0.9346, 0.9149, 0.9334, 0.1828, 0.9425, 0.1779, 0.9435, 0.173, 0.9425, 0.1689, 0.9397, 0.1661, 0.9356, 0.1651, 0.9307, 0.1661, 0.9258, 0.1689, 0.9216, 0.173, 0.9188, 0.1779, 0.9178, 0.1828, 0.9188, 0.187, 0.9216, 0.1898, 0.9258, 0.1907, 0.9307, 0.1898, 0.9356, 0.187, 0.9397, 0.9329, 0.9233, 0.9301, 0.9274, 0.9301, 0.9274, 0.9329, 0.9233, 0.9092, 0.9135, 0.912, 0.9093, 0.912, 0.9093, 0.9092, 0.9135, 0.9339, 0.9184, 0.9329, 0.9233, 0.9329, 0.9233, 0.9339, 0.9184, 0.9083, 0.9184, 0.9092, 0.9135, 0.9092, 0.9135, 0.9083, 0.9184, 0.9329, 0.9135, 0.9339, 0.9184, 0.9339, 0.9184, 0.9329, 0.9135, 0.9092, 0.9233, 0.9083, 0.9184, 0.9083, 0.9184, 0.9092, 0.9233, 0.9301, 0.9093, 0.9329, 0.9135, 0.9329, 0.9135, 0.9301, 0.9093, 0.912, 0.9274, 0.9092, 0.9233, 0.9092, 0.9233, 0.912, 0.9274, 0.926, 0.9065, 0.9301, 0.9093, 0.9301, 0.9093, 0.926, 0.9065, 0.9162, 0.9302, 0.912, 0.9274, 0.912, 0.9274, 0.9162, 0.9302, 0.9211, 0.9055, 0.926, 0.9065, 0.926, 0.9065, 0.9211, 0.9055, 0.926, 0.9302, 0.9211, 0.9312, 0.9211, 0.9312, 0.926, 0.9302, 0.9211, 0.9312, 0.9162, 0.9302, 0.9162, 0.9302, 0.9211, 0.9312, 0.9162, 0.9065, 0.9211, 0.9055, 0.9211, 0.9055, 0.9162, 0.9065, 0.9301, 0.9274, 0.926, 0.9302, 0.926, 0.9302, 0.9301, 0.9274])
me_cylinder_008.materials.append(mat_pixelart_simple)
me_cylinder_008.update()

# ---- objects
ob_empty = bpy.data.objects.new('Empty', None)
ob_empty_001 = bpy.data.objects.new('Empty.001', None)
ob_cube = bpy.data.objects.new('Cube', me_cube_001)
ob_empty_002 = bpy.data.objects.new('Empty.002', None)
ob_cube_001 = bpy.data.objects.new('Cube.001', me_cube_003)
ob_cube_002 = bpy.data.objects.new('Cube.002', me_cube_004)
ob_cube_003 = bpy.data.objects.new('Cube.003', me_cube_006)
ob_cube_005 = bpy.data.objects.new('Cube.005', me_cube_008)
ob_cube_006 = bpy.data.objects.new('Cube.006', me_cube)
ob_cylinder_002 = bpy.data.objects.new('Cylinder.002', me_cylinder_002)
ob_cylinder_003 = bpy.data.objects.new('Cylinder.003', me_cylinder_003)
ob_cylinder_004 = bpy.data.objects.new('Cylinder.004', me_cylinder_004)
ob_cube_007 = bpy.data.objects.new('Cube.007', me_cube_002)
ob_cube_008 = bpy.data.objects.new('Cube.008', me_cube_005)
ob_cube_009 = bpy.data.objects.new('Cube.009', me_cube_009)
ob_cube_010 = bpy.data.objects.new('Cube.010', me_cube_010)
ob_cube_011 = bpy.data.objects.new('Cube.011', me_cube_012)
ob_cylinder_001 = bpy.data.objects.new('Cylinder.001', me_cylinder_005)
ob_cylinder_005 = bpy.data.objects.new('Cylinder.005', me_cylinder_006)
ob_cylinder_006 = bpy.data.objects.new('Cylinder.006', me_cylinder_007)
ob_cylinder_007 = bpy.data.objects.new('Cylinder.007', me_cylinder_008)

# ---- transforms, parenting, visibility, modifiers, constraints
ob_empty.location = (0.1875, 1.117, -3.731)
ob_empty.rotation_euler = (0.0, -0.0, 1.571)
ob_empty.empty_display_type = 'IMAGE'
ob_empty.empty_display_size = 5.0
ob_empty_001.location = (0.9599, 11.7, 1.182)
ob_empty_001.rotation_euler = (1.571, -0.0, -0.0)
ob_empty_001.empty_display_type = 'IMAGE'
ob_empty_001.empty_display_size = 5.0
ob_cube.location = (0.0, 0.0, 0.0)
ob_cube.scale = (0.4097, 0.4097, 0.4097)
_m = ob_cube.modifiers.new('Mirror', 'MIRROR')
_m.use_clip = True
ob_empty_002.location = (7.509, 1.13, -1.977)
ob_empty_002.rotation_euler = (1.571, -0.0, 1.571)
ob_empty_002.empty_display_type = 'IMAGE'
ob_empty_002.empty_display_size = 5.0
ob_cube_001.location = (0.0, 0.0, 0.0)
ob_cube_001.scale = (0.4097, 0.4097, 0.4097)
_m = ob_cube_001.modifiers.new('Mirror', 'MIRROR')
_m.use_clip = True
ob_cube_002.location = (0.0, 0.0, -0.02794)
ob_cube_002.scale = (0.4097, 0.4097, 0.4097)
_m = ob_cube_002.modifiers.new('Mirror', 'MIRROR')
_m.use_clip = True
ob_cube_003.location = (0.0, 0.0, 0.0)
ob_cube_003.scale = (0.4097, 0.4097, 0.4097)
_m = ob_cube_003.modifiers.new('Mirror', 'MIRROR')
_m.use_clip = True
ob_cube_005.location = (0.0, 0.0, 0.0)
ob_cube_005.scale = (0.4097, 0.4097, 0.4097)
_m = ob_cube_005.modifiers.new('Mirror', 'MIRROR')
_m.use_clip = True
ob_cube_006.location = (-0.4491, 0.08403, 0.05177)
ob_cube_006.scale = (0.03793, 0.03793, 0.03793)
ob_cylinder_002.location = (0.4851, -0.1043, -0.5799)
ob_cylinder_003.location = (-0.4814, -0.1043, -0.5799)
ob_cylinder_004.location = (0.02852, -0.11, -0.5621)
_m = ob_cylinder_004.modifiers.new('Mirror', 'MIRROR')
_m.use_clip = True
ob_cube_007.location = (-0.2086, -0.1091, -0.492)
ob_cube_007.rotation_euler = (0.0, -0.0, 0.7854)
ob_cube_007.scale = (0.0193, 0.0193, 0.0193)
_m = ob_cube_007.modifiers.new('Mirror', 'MIRROR')
_m.mirror_object = ob_cylinder_004
ob_cube_008.location = (0.0, 0.0, 0.0)
ob_cube_008.scale = (0.4097, 0.4097, 0.4097)
_m = ob_cube_008.modifiers.new('Mirror', 'MIRROR')
_m.use_clip = True
ob_cube_009.location = (-0.4276, 2.799, -0.1564)
_m = ob_cube_009.modifiers.new('Array', 'ARRAY')
_m.count = 5
_m.relative_offset_displace = (0.0, -6.7, 0.0)
_m = ob_cube_009.modifiers.new('Mirror', 'MIRROR')
_m.mirror_object = ob_cube_008
ob_cube_010.location = (-0.3746, 1.887, 0.2828)
ob_cube_010.scale = (1.0, 0.9234, 1.616)
_m = ob_cube_010.modifiers.new('Array', 'ARRAY')
_m.count = 3
_m.relative_offset_displace = (0.0, 0.0, -1.6)
_m = ob_cube_010.modifiers.new('Mirror', 'MIRROR')
_m.mirror_object = ob_cube_008
ob_cube_011.location = (-0.0004054, 2.748, 0.2828)
ob_cube_011.rotation_euler = (0.0, -0.0, 1.571)
ob_cube_011.scale = (1.0, 0.4643, 1.616)
_m = ob_cube_011.modifiers.new('Array', 'ARRAY')
_m.count = 3
_m.relative_offset_displace = (0.0, 0.0, -1.6)
_m = ob_cube_011.modifiers.new('Mirror', 'MIRROR')
_m.use_axis = (False, True, False)
_m.mirror_object = ob_cube_010
ob_cylinder_001.location = (-0.4814, 1.58, -0.5799)
ob_cylinder_005.location = (-0.4814, 2.266, -0.5799)
ob_cylinder_006.location = (0.4851, 1.587, -0.5799)
ob_cylinder_007.location = (0.4851, 2.279, -0.5799)

# ---- collection membership
col_collection.objects.link(ob_empty)
col_collection.objects.link(ob_empty_001)
col_collection.objects.link(ob_cube)
col_collection.objects.link(ob_empty_002)
col_collection.objects.link(ob_cube_001)
col_collection.objects.link(ob_cube_002)
col_collection.objects.link(ob_cube_003)
col_collection.objects.link(ob_cube_005)
col_collection.objects.link(ob_cube_006)
col_collection.objects.link(ob_cylinder_002)
col_collection.objects.link(ob_cylinder_003)
col_collection.objects.link(ob_cylinder_004)
col_collection.objects.link(ob_cube_007)
col_collection.objects.link(ob_cube_008)
col_collection.objects.link(ob_cube_009)
col_collection.objects.link(ob_cube_010)
col_collection.objects.link(ob_cube_011)
col_collection.objects.link(ob_cylinder_001)
col_collection.objects.link(ob_cylinder_005)
col_collection.objects.link(ob_cylinder_006)
col_collection.objects.link(ob_cylinder_007)

# ---- scene / render settings (as saved in the file)
scene.frame_start = 1; scene.frame_end = 250; scene.frame_set(0)
scene.render.engine = 'BLENDER_EEVEE_NEXT'
scene.render.resolution_x = 200
scene.render.resolution_y = 150
scene.render.filter_size = 0.0
scene.render.use_freestyle = True
scene.render.line_thickness = 0.3
scene.cycles.sampling_pattern = 'TABULATED_SOBOL'
scene.eevee.taa_samples = 1
scene.eevee.taa_render_samples = 1
scene.eevee.use_taa_reprojection = False
scene.eevee.use_gtao = True
bpy.context.view_layer.update()

# ---- added for rendering (the .blend has no active camera and no usable light): camera, sun
cam_auto = bpy.data.cameras.new('AutoCamera')
cam_auto.lens = 50.0
cam_auto.sensor_width = 36.0
cam_auto.clip_end = 1000.0
ob_auto_camera = bpy.data.objects.new('AutoCamera', cam_auto)
scene.collection.objects.link(ob_auto_camera)
ob_auto_camera.location = (3.66272, -3.31624, 2.70665)
ob_auto_camera.rotation_euler = (1.09748, -7.21219e-08, 0.694738)
scene.camera = ob_auto_camera
light_auto_sun = bpy.data.lights.new('AutoSun', 'SUN')
light_auto_sun.energy = 3.0
light_auto_sun.angle = 0.0523599
ob_auto_sun = bpy.data.objects.new('AutoSun', light_auto_sun)
scene.collection.objects.link(ob_auto_sun)
ob_auto_sun.rotation_euler = (0.872665, 0.174533, 0.523599)
bpy.context.view_layer.update()
